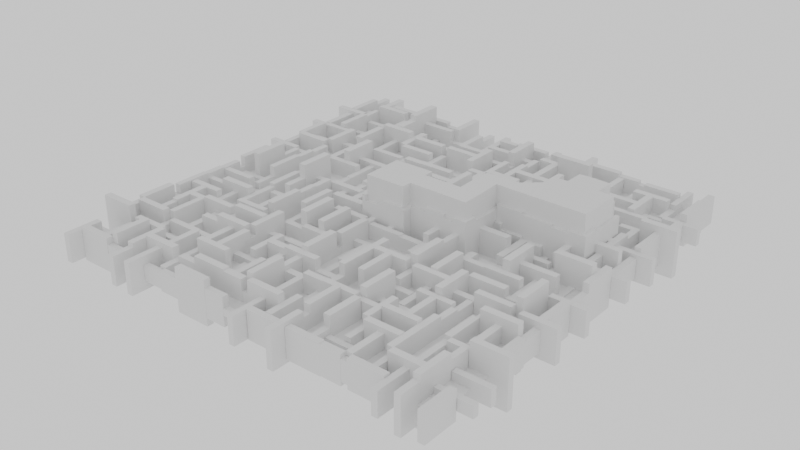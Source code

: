 # Source: c1_m2.blend  (saved by Blender 4.1.24; exported with 4.5.12 LTS)
import bpy
from mathutils import Matrix  # noqa: F401  (used for matrix-valued properties, if any)

bpy.ops.wm.read_factory_settings(use_empty=True)
scene = bpy.context.scene
scene.name = 'Scene'

# ---- collections
col_collection = bpy.data.collections.new('Collection'); scene.collection.children.link(col_collection)

# ---- materials (node trees are filled in below, after node groups)
mat_walls = bpy.data.materials.new('Walls')
mat_walls.use_transparent_shadow = False
mat_floor = bpy.data.materials.new('Floor')
mat_hole = bpy.data.materials.new('Hole')

# ---- node groups
ng_collision = bpy.data.node_groups.new('Collision', 'GeometryNodeTree')
_s = ng_collision.interface.new_socket(name='Geometry', in_out='OUTPUT', socket_type='NodeSocketGeometry')
_s = ng_collision.interface.new_socket(name='Geometry', in_out='INPUT', socket_type='NodeSocketGeometry')
_s = ng_collision.interface.new_socket(name='Object', in_out='INPUT', socket_type='NodeSocketObject')
_s = ng_collision.interface.new_socket(name='Value', in_out='INPUT', socket_type='NodeSocketFloat')
_s.default_value = 0.5
_s.min_value = -1e+04
_s.max_value = 1e+04
ng_collision.is_modifier = True
_N = ng_collision.nodes; _L = ng_collision.links
n0 = _N.new('NodeGroupInput'); n0.name = 'Group Input'; n0.location = (-340, 0)
n1 = _N.new('NodeGroupOutput'); n1.name = 'Group Output'; n1.location = (480, 0)
n2 = _N.new('GeometryNodeObjectInfo'); n2.name = 'Object Info'; n2.location = (-160, 0)
n3 = _N.new('GeometryNodeExtrudeMesh'); n3.name = 'Extrude Mesh'; n3.location = (80, -120)
n3.inputs[3].default_value = 1.1
n3.inputs[4].default_value = False
n4 = _N.new('GeometryNodeJoinGeometry'); n4.name = 'Join Geometry'; n4.location = (300, 0)
_L.new(n0.outputs[1], n2.inputs[0])
_L.new(n4.outputs[0], n1.inputs[0])
_L.new(n2.outputs[4], n4.inputs[0])
_L.new(n3.outputs[0], n4.inputs[0])
_L.new(n2.outputs[4], n3.inputs[0])
n1.is_active_output = True
ng_terrain_v2 = bpy.data.node_groups.new('Terrain_V2', 'GeometryNodeTree')
_s = ng_terrain_v2.interface.new_socket(name='Geometry', in_out='OUTPUT', socket_type='NodeSocketGeometry')
_s = ng_terrain_v2.interface.new_socket(name='Geometry', in_out='INPUT', socket_type='NodeSocketGeometry')
_s = ng_terrain_v2.interface.new_socket(name='Size', in_out='INPUT', socket_type='NodeSocketFloat')
_s.subtype = 'DISTANCE'
_s = ng_terrain_v2.interface.new_socket(name='Material', in_out='INPUT', socket_type='NodeSocketMaterial')
_s = ng_terrain_v2.interface.new_socket(name='Boolean Object', in_out='INPUT', socket_type='NodeSocketObject')
ng_terrain_v2.is_modifier = True
_N = ng_terrain_v2.nodes; _L = ng_terrain_v2.links
n0 = _N.new('NodeGroupInput'); n0.name = 'Group Input'; n0.location = (-1220, 200)
n1 = _N.new('NodeGroupOutput'); n1.name = 'Group Output'; n1.location = (2040, 140)
n2 = _N.new('GeometryNodeMeshGrid'); n2.name = 'Grid'; n2.location = (298, -40)
n3 = _N.new('NodeReroute'); n3.name = 'Reroute'; n3.location = (38, -140)
n3.width = 16
n3.socket_idname = 'NodeSocketFloatDistance'
n4 = _N.new('ShaderNodeMath'); n4.name = 'Math'; n4.location = (98, -180)
n4.operation = 'MULTIPLY'
n4.inputs[1].default_value = 0.1
n5 = _N.new('GeometryNodeInstanceOnPoints'); n5.name = 'Instance on Points'; n5.location = (950, -40)
n6 = _N.new('ShaderNodeCombineXYZ'); n6.name = 'Combine XYZ'; n6.location = (550, -240)
n6.hide = True
n7 = _N.new('ShaderNodeCombineXYZ'); n7.name = 'Combine XYZ.001'; n7.location = (550, -280)
n7.hide = True
n7.inputs[2].default_value = 1.571
n8 = _N.new('ShaderNodeMix'); n8.name = 'Mix'; n8.location = (730, -220)
n8.hide = True
n8.data_type = 'VECTOR'
n9 = _N.new('ShaderNodeTexVoronoi'); n9.name = 'Voronoi Texture'; n9.location = (130, -180)
n9.hide = True
n9.inputs[2].default_value = 13.4
n9.inputs[8].default_value = 0.0
n10 = _N.new('ShaderNodeValToRGB'); n10.name = 'Color Ramp'; n10.location = (310, -180)
n10.hide = True
n10.color_ramp.interpolation = 'CONSTANT'
while len(n10.color_ramp.elements) > 1: n10.color_ramp.elements.remove(n10.color_ramp.elements[-1])
n10.color_ramp.elements[0].position = 0.0; n10.color_ramp.elements[0].color = (0.0, 0.0, 0.0, 1.0)
_e = n10.color_ramp.elements.new(0.5); _e.color = (1.0, 1.0, 1.0, 1.0)
n11 = _N.new('GeometryNodeSetMaterial'); n11.name = 'Set Material'; n11.location = (1544, 158)
n12 = _N.new('GeometryNodeJoinGeometry'); n12.name = 'Join Geometry'; n12.location = (1344, 158)
n13 = _N.new('ShaderNodeCombineXYZ'); n13.name = 'Combine XYZ.002'; n13.location = (730, -380)
n13.inputs[0].default_value = 1.1
n14 = _N.new('ShaderNodeTexNoise'); n14.name = 'Noise Texture'; n14.location = (30, -540)
n14.hide = True
n14.normalize = False
n14.inputs[4].default_value = 1.0
n15 = _N.new('ShaderNodeMath'); n15.name = 'Math.003'; n15.location = (210, -540)
n15.hide = True
n15.inputs[1].default_value = 1.0
n16 = _N.new('GeometryNodeMeshCube'); n16.name = 'Cube.001'; n16.location = (730, -140)
n16.hide = True
n16.inputs[0].default_value = (16.1, 1.6, 3.7)
n17 = _N.new('ShaderNodeMath'); n17.name = 'Math.004'; n17.location = (410, -540)
n17.hide = True
n17.operation = 'MULTIPLY'
n17.inputs[1].default_value = 3.8
n18 = _N.new('GeometryNodeMeshBoolean'); n18.name = 'Mesh Boolean'; n18.location = (1784, 158)
n18.solver = 'EXACT'
n18.inputs[2].default_value = True
n19 = _N.new('ShaderNodeTexNoise'); n19.name = 'Noise Texture.001'; n19.location = (230, -440)
n19.hide = True
n19.inputs[4].default_value = 0.0
n20 = _N.new('ShaderNodeMath'); n20.name = 'Math.001'; n20.location = (410, -440)
n20.hide = True
n20.inputs[1].default_value = 1.5
n21 = _N.new('GeometryNodeRealizeInstances'); n21.name = 'Realize Instances'; n21.location = (1110, -40)
n22 = _N.new('NodeFrame'); n22.name = 'Wall Generation'; n22.location = (-386, 18)
n22.label = 'Wall Generation'
n22.width = 1280
n23 = _N.new('NodeReroute'); n23.name = 'Reroute.001'; n23.location = (170, -100)
n23.width = 16
n23.socket_idname = 'NodeSocketGeometry'
n24 = _N.new('NodeFrame'); n24.name = 'Floor'; n24.location = (-956, 298)
n24.label = 'Floor'
n24.width = 468
n25 = _N.new('GeometryNodeObjectInfo'); n25.name = 'Object Info'; n25.location = (-596, -782)
n25.hide = True
n26 = _N.new('NodeReroute'); n26.name = 'Reroute.003'; n26.location = (1464, -802)
n26.width = 16
n26.socket_idname = 'NodeSocketGeometry'
n27 = _N.new('NodeReroute'); n27.name = 'Reroute.002'; n27.location = (-796, -782)
n27.width = 16
n27.socket_idname = 'NodeSocketObject'
n28 = _N.new('NodeReroute'); n28.name = 'Reroute.004'; n28.location = (-740, -720)
n28.width = 16
n28.socket_idname = 'NodeSocketMaterial'
n29 = _N.new('NodeReroute'); n29.name = 'Reroute.005'; n29.location = (1404, -722)
n29.width = 16
n29.socket_idname = 'NodeSocketMaterial'
n30 = _N.new('GeometryNodeExtrudeMesh'); n30.name = 'Extrude Mesh'; n30.location = (1544, -682)
n30.inputs[3].default_value = 2.0
n30.inputs[4].default_value = False
n2.parent = n24
n3.parent = n24
n4.parent = n24
n5.parent = n22
n6.parent = n22
n7.parent = n22
n8.parent = n22
n9.parent = n22
n10.parent = n22
n13.parent = n22
n14.parent = n22
n15.parent = n22
n16.parent = n22
n17.parent = n22
n19.parent = n22
n20.parent = n22
n21.parent = n22
n23.parent = n22
_L.new(n3.outputs[0], n2.inputs[0])
_L.new(n3.outputs[0], n2.inputs[1])
_L.new(n3.outputs[0], n4.inputs[0])
_L.new(n4.outputs[0], n2.inputs[2])
_L.new(n4.outputs[0], n2.inputs[3])
_L.new(n16.outputs[0], n5.inputs[2])
_L.new(n6.outputs[0], n8.inputs[4])
_L.new(n7.outputs[0], n8.inputs[5])
_L.new(n10.outputs[0], n8.inputs[0])
_L.new(n8.outputs[1], n5.inputs[5])
_L.new(n9.outputs[1], n10.inputs[0])
_L.new(n12.outputs[0], n11.inputs[0])
_L.new(n2.outputs[0], n12.inputs[0])
_L.new(n13.outputs[0], n5.inputs[6])
_L.new(n17.outputs[0], n13.inputs[2])
_L.new(n23.outputs[0], n5.inputs[0])
_L.new(n15.outputs[0], n17.inputs[0])
_L.new(n14.outputs[0], n15.inputs[0])
_L.new(n20.outputs[0], n13.inputs[1])
_L.new(n19.outputs[0], n20.inputs[0])
_L.new(n5.outputs[0], n21.inputs[0])
_L.new(n21.outputs[0], n12.inputs[0])
_L.new(n2.outputs[0], n23.inputs[0])
_L.new(n11.outputs[0], n18.inputs[0])
_L.new(n29.outputs[0], n11.inputs[2])
_L.new(n27.outputs[0], n25.inputs[0])
_L.new(n30.outputs[0], n18.inputs[1])
_L.new(n25.outputs[4], n26.inputs[0])
_L.new(n28.outputs[0], n29.inputs[0])
_L.new(n26.outputs[0], n30.inputs[0])
_L.new(n18.outputs[0], n1.inputs[0])
_L.new(n0.outputs[1], n3.inputs[0])
_L.new(n0.outputs[2], n28.inputs[0])
_L.new(n0.outputs[3], n27.inputs[0])
n1.is_active_output = True

# ---- material node trees
mat_walls.use_nodes = True; mat_walls.node_tree.nodes.clear()
_N = mat_walls.node_tree.nodes; _L = mat_walls.node_tree.links
n0 = _N.new('ShaderNodeBsdfPrincipled'); n0.name = 'Principled BSDF'; n0.location = (10, 300)
n1 = _N.new('ShaderNodeOutputMaterial'); n1.name = 'Material Output'; n1.location = (300, 300)
_L.new(n0.outputs[0], n1.inputs[0])
n1.is_active_output = True
mat_floor.use_nodes = True; mat_floor.node_tree.nodes.clear()
_N = mat_floor.node_tree.nodes; _L = mat_floor.node_tree.links
n0 = _N.new('ShaderNodeBsdfPrincipled'); n0.name = 'Principled BSDF'; n0.location = (10, 300)
n0.inputs[0].default_value = (0.8002, 0.2914, 0.3137, 1.0)
n1 = _N.new('ShaderNodeOutputMaterial'); n1.name = 'Material Output'; n1.location = (300, 300)
_L.new(n0.outputs[0], n1.inputs[0])
n1.is_active_output = True
mat_hole.use_nodes = True; mat_hole.node_tree.nodes.clear()
_N = mat_hole.node_tree.nodes; _L = mat_hole.node_tree.links
n0 = _N.new('ShaderNodeBsdfPrincipled'); n0.name = 'Principled BSDF'; n0.location = (10, 300)
n0.inputs[0].default_value = (0.0, 0.0, 0.0, 1.0)
n0.inputs[2].default_value = 1.0
n0.inputs[13].default_value = 0.0
n1 = _N.new('ShaderNodeOutputMaterial'); n1.name = 'Material Output'; n1.location = (300, 300)
_L.new(n0.outputs[0], n1.inputs[0])
n1.is_active_output = True

# ---- world
world_world = bpy.data.worlds.new('World'); scene.world = world_world
world_world.use_nodes = True; world_world.node_tree.nodes.clear()
_N = world_world.node_tree.nodes; _L = world_world.node_tree.links
n0 = _N.new('ShaderNodeOutputWorld'); n0.name = 'World Output'; n0.location = (300, 300)
n1 = _N.new('ShaderNodeBackground'); n1.name = 'Background'; n1.location = (10, 300)
n1.inputs[0].default_value = (1.0, 1.0, 1.0, 1.0)
_L.new(n1.outputs[0], n0.inputs[0])
n0.is_active_output = True
world_world.color = (0.05088, 0.05088, 0.05088)
world_world.use_sun_shadow = False
world_world.sun_shadow_jitter_overblur = 0.0

# ---- meshes
me_cube = bpy.data.meshes.new('Cube')
me_cube.from_pydata([(-1.0, -1.0, -1.0), (-1.0, -1.0, 1.0), (-1.0, 1.0, -1.0), (-1.0, 1.0, 1.0), (1.0, -1.0, -1.0), (1.0, -1.0, 1.0), (1.0, 1.0, -1.0), (1.0, 1.0, 1.0)], [], [(0, 1, 3, 2), (2, 3, 7, 6), (6, 7, 5, 4), (4, 5, 1, 0), (2, 6, 4, 0), (7, 3, 1, 5)])
_uv = me_cube.uv_layers.new(name='UVMap')
_uv.uv.foreach_set('vector', [0.375, 0.0, 0.625, 0.0, 0.625, 0.25, 0.375, 0.25, 0.375, 0.25, 0.625, 0.25, 0.625, 0.5, 0.375, 0.5, 0.375, 0.5, 0.625, 0.5, 0.625, 0.75, 0.375, 0.75, 0.375, 0.75, 0.625, 0.75, 0.625, 1.0, 0.375, 1.0, 0.125, 0.5, 0.375, 0.5, 0.375, 0.75, 0.125, 0.75, 0.625, 0.5, 0.875, 0.5, 0.875, 0.75, 0.625, 0.75])
me_cube.update()
me_cube_112 = bpy.data.meshes.new('Cube.112')
me_cube_112.from_pydata([(-10.0, -10.0, 0.0), (-10.0, -10.0, 25.0), (-10.0, 10.0, 0.0), (-10.0, 10.0, 25.0), (10.0, -10.0, 0.0), (10.0, -10.0, 25.0), (10.0, 10.0, 0.0), (10.0, 10.0, 25.0), (10.0, 5.0, 25.0), (10.0, 5.0, -0.5215), (10.0, -5.0, -0.5215), (10.0, -5.0, 25.0), (30.0, 5.0, 25.0), (30.0, 5.0, 0.0), (30.0, -5.0, 0.0), (30.0, -5.0, 25.0), (40.0, 5.0, 25.0), (40.0, 5.0, 0.0), (40.0, -5.0, 0.0), (40.0, -5.0, 25.0), (30.0, 18.0, 25.0), (30.0, 18.0, 0.0), (40.0, 18.0, 25.0), (40.0, 18.0, 0.0), (30.0, 25.0, 25.0), (30.0, 25.0, 0.0), (40.0, 25.0, 25.0), (40.0, 25.0, 0.0), (47.0, 18.0, 25.0), (47.0, 18.0, 0.0), (47.0, 25.0, 25.0), (47.0, 25.0, 0.0), (55.0, 18.0, 25.0), (55.0, 18.0, 0.0), (55.0, 31.88, 25.0), (55.0, 31.88, 0.0), (85.0, 18.0, 25.0), (85.0, 18.0, 0.0), (85.0, 31.88, 25.0), (85.0, 31.88, 0.0), (55.0, 40.0, 25.0), (55.0, 40.0, 0.0), (85.0, 40.0, 25.0), (85.0, 40.0, 0.0), (55.0, 40.0, 11.25), (55.0, 40.0, 7.5), (55.0, 40.0, 3.75), (85.0, 40.0, 11.25), (85.0, 40.0, 7.5), (85.0, 40.0, 3.75), (62.5, 40.0, 0.0), (70.0, 40.0, 0.0), (77.5, 40.0, 0.0), (62.5, 40.0, 25.0), (70.0, 40.0, 25.0), (77.5, 40.0, 25.0), (62.5, 40.0, 3.75), (70.0, 40.0, 3.75), (77.5, 40.0, 3.75), (62.5, 40.0, 8.0), (70.0, 40.0, 8.0), (77.5, 40.0, 8.0), (62.5, 40.0, 11.25), (77.5, 40.0, 11.25), (62.5, 50.0, 25.0), (70.0, 50.0, 25.0), (77.5, 50.0, 25.0), (62.5, 50.0, 8.0), (70.0, 50.0, 8.0), (77.5, 50.0, 8.0), (62.5, 50.0, 11.25), (70.0, 50.0, 11.25), (77.5, 50.0, 11.25), (-10.0, 10.0, -27.0), (-10.0, -10.0, -27.0), (10.0, 10.0, -27.0), (10.0, -10.0, -27.0)], [], [(0, 1, 3, 2), (2, 3, 7, 6), (7, 5, 11, 8), (4, 5, 1, 0), (0, 2, 73, 74), (7, 3, 1, 5), (8, 11, 15, 12), (6, 7, 8, 9), (5, 4, 10, 11), (4, 6, 9, 10), (15, 14, 18, 19), (9, 8, 12, 13), (11, 10, 14, 15), (10, 9, 13, 14), (17, 16, 19, 18), (14, 13, 17, 18), (12, 15, 19, 16), (17, 13, 21, 23), (21, 20, 24, 25), (16, 17, 23, 22), (12, 16, 22, 20), (13, 12, 20, 21), (25, 24, 26, 27), (20, 22, 26, 24), (27, 26, 30, 31), (23, 21, 25, 27), (30, 28, 32, 34), (26, 22, 28, 30), (22, 23, 29, 28), (23, 27, 31, 29), (33, 35, 39, 37), (28, 29, 33, 32), (29, 31, 35, 33), (31, 30, 34, 35), (36, 37, 39, 38), (38, 39, 43, 49, 48, 47, 42), (34, 32, 36, 38), (32, 33, 37, 36), (63, 55, 42, 47), (34, 38, 42, 55, 54, 53, 40), (35, 34, 40, 44, 45, 46, 41), (39, 35, 41, 50, 51, 52, 43), (52, 58, 49, 43), (58, 61, 48, 49), (61, 63, 47, 48), (41, 46, 56, 50), (50, 56, 57, 51), (51, 57, 58, 52), (46, 45, 59, 56), (56, 59, 60, 57), (57, 60, 61, 58), (45, 44, 62, 59), (59, 62, 70, 67), (53, 54, 65, 64), (44, 40, 53, 62), (63, 61, 69, 72), (60, 59, 67, 68), (67, 70, 71, 68), (68, 71, 72, 69), (70, 64, 65, 71), (71, 65, 66, 72), (61, 60, 68, 69), (55, 63, 72, 66), (62, 53, 64, 70), (54, 55, 66, 65), (73, 75, 76, 74), (6, 4, 76, 75), (4, 0, 74, 76), (2, 6, 75, 73)])
_uv = me_cube_112.uv_layers.new(name='UVMap')
_uv.uv.foreach_set('vector', [0.375, 0.0, 0.625, 0.0, 0.625, 0.25, 0.375, 0.25, 0.375, 0.25, 0.625, 0.25, 0.625, 0.5, 0.375, 0.5, 0.625, 0.5, 0.625, 0.75, 0.625, 0.75, 0.625, 0.5, 0.375, 0.75, 0.625, 0.75, 0.625, 1.0, 0.375, 1.0, 0.375, 0.0, 0.375, 0.25, 0.375, 0.25, 0.375, 0.0, 0.625, 0.5, 0.875, 0.5, 0.875, 0.75, 0.625, 0.75, 0.625, 0.5, 0.625, 0.75, 0.625, 0.75, 0.625, 0.5, 0.375, 0.5, 0.625, 0.5, 0.625, 0.5, 0.375, 0.5, 0.625, 0.75, 0.375, 0.75, 0.375, 0.75, 0.625, 0.75, 0.375, 0.75, 0.375, 0.5, 0.375, 0.5, 0.375, 0.75, 0.625, 0.75, 0.375, 0.75, 0.375, 0.75, 0.625, 0.75, 0.375, 0.5, 0.625, 0.5, 0.625, 0.5, 0.375, 0.5, 0.625, 0.75, 0.375, 0.75, 0.375, 0.75, 0.625, 0.75, 0.375, 0.75, 0.375, 0.5, 0.375, 0.5, 0.375, 0.75, 0.375, 0.5, 0.625, 0.5, 0.625, 0.75, 0.375, 0.75, 0.375, 0.75, 0.375, 0.5, 0.375, 0.5, 0.375, 0.75, 0.625, 0.5, 0.625, 0.75, 0.625, 0.75, 0.625, 0.5, 0.375, 0.5, 0.375, 0.5, 0.375, 0.5, 0.375, 0.5, 0.375, 0.5, 0.625, 0.5, 0.625, 0.5, 0.375, 0.5, 0.625, 0.5, 0.375, 0.5, 0.375, 0.5, 0.625, 0.5, 0.625, 0.5, 0.625, 0.5, 0.625, 0.5, 0.625, 0.5, 0.375, 0.5, 0.625, 0.5, 0.625, 0.5, 0.375, 0.5, 0.375, 0.5, 0.625, 0.5, 0.625, 0.5, 0.375, 0.5, 0.625, 0.5, 0.625, 0.5, 0.625, 0.5, 0.625, 0.5, 0.375, 0.5, 0.625, 0.5, 0.625, 0.5, 0.375, 0.5, 0.375, 0.5, 0.375, 0.5, 0.375, 0.5, 0.375, 0.5, 0.625, 0.5, 0.625, 0.5, 0.625, 0.5, 0.625, 0.5, 0.625, 0.5, 0.625, 0.5, 0.625, 0.5, 0.625, 0.5, 0.625, 0.5, 0.375, 0.5, 0.375, 0.5, 0.625, 0.5, 0.375, 0.5, 0.375, 0.5, 0.375, 0.5, 0.375, 0.5, 0.375, 0.5, 0.375, 0.5, 0.375, 0.5, 0.375, 0.5, 0.625, 0.5, 0.375, 0.5, 0.375, 0.5, 0.625, 0.5, 0.375, 0.5, 0.375, 0.5, 0.375, 0.5, 0.375, 0.5, 0.375, 0.5, 0.625, 0.5, 0.625, 0.5, 0.375, 0.5, 0.625, 0.5, 0.375, 0.5, 0.375, 0.5, 0.625, 0.5, 0.625, 0.5, 0.375, 0.5, 0.375, 0.5, 0.4375, 0.5, 0.5, 0.5, 0.5625, 0.5, 0.625, 0.5, 0.625, 0.5, 0.625, 0.5, 0.625, 0.5, 0.625, 0.5, 0.625, 0.5, 0.375, 0.5, 0.375, 0.5, 0.625, 0.5, 0.5625, 0.5, 0.625, 0.5, 0.625, 0.5, 0.5625, 0.5, 0.625, 0.5, 0.625, 0.5, 0.625, 0.5, 0.625, 0.5, 0.625, 0.5, 0.625, 0.5, 0.625, 0.5, 0.375, 0.5, 0.625, 0.5, 0.625, 0.5, 0.5625, 0.5, 0.5, 0.5, 0.4375, 0.5, 0.375, 0.5, 0.375, 0.5, 0.375, 0.5, 0.375, 0.5, 0.375, 0.5, 0.375, 0.5, 0.375, 0.5, 0.375, 0.5, 0.375, 0.5, 0.4375, 0.5, 0.4375, 0.5, 0.375, 0.5, 0.4375, 0.5, 0.5, 0.5, 0.5, 0.5, 0.4375, 0.5, 0.5, 0.5, 0.5625, 0.5, 0.5625, 0.5, 0.5, 0.5, 0.375, 0.5, 0.4375, 0.5, 0.4375, 0.5, 0.375, 0.5, 0.375, 0.5, 0.4375, 0.5, 0.4375, 0.5, 0.375, 0.5, 0.375, 0.5, 0.4375, 0.5, 0.4375, 0.5, 0.375, 0.5, 0.4375, 0.5, 0.5, 0.5, 0.5, 0.5, 0.4375, 0.5, 0.4375, 0.5, 0.5, 0.5, 0.5, 0.5, 0.4375, 0.5, 0.4375, 0.5, 0.5, 0.5, 0.5, 0.5, 0.4375, 0.5, 0.5, 0.5, 0.5625, 0.5, 0.5625, 0.5, 0.5, 0.5, 0.5, 0.5, 0.5625, 0.5, 0.5625, 0.5, 0.5, 0.5, 0.625, 0.5, 0.625, 0.5, 0.625, 0.5, 0.625, 0.5, 0.5625, 0.5, 0.625, 0.5, 0.625, 0.5, 0.5625, 0.5, 0.5625, 0.5, 0.5, 0.5, 0.5, 0.5, 0.5625, 0.5, 0.5, 0.5, 0.5, 0.5, 0.5, 0.5, 0.5, 0.5, 0.5, 0.5, 0.5625, 0.5, 0.5625, 0.5, 0.5, 0.5, 0.5, 0.5, 0.5625, 0.5, 0.5625, 0.5, 0.5, 0.5, 0.5625, 0.5, 0.625, 0.5, 0.625, 0.5, 0.5625, 0.5, 0.5625, 0.5, 0.625, 0.5, 0.625, 0.5, 0.5625, 0.5, 0.5, 0.5, 0.5, 0.5, 0.5, 0.5, 0.5, 0.5, 0.625, 0.5, 0.5625, 0.5, 0.5625, 0.5, 0.625, 0.5, 0.5625, 0.5, 0.625, 0.5, 0.625, 0.5, 0.5625, 0.5, 0.625, 0.5, 0.625, 0.5, 0.625, 0.5, 0.625, 0.5, 0.125, 0.5, 0.375, 0.5, 0.375, 0.75, 0.125, 0.75, 0.375, 0.5, 0.375, 0.75, 0.375, 0.75, 0.375, 0.5, 0.375, 0.75, 0.375, 1.0, 0.375, 1.0, 0.375, 0.75, 0.375, 0.25, 0.375, 0.5, 0.375, 0.5, 0.375, 0.25])
me_cube_112.update()
me_cube_001 = bpy.data.meshes.new('Cube.001')
me_cube_001.from_pydata([(-10.0, -10.0, -1.0), (10.0, -10.0, -1.0), (10.0, -10.0, 1.0), (10.0, 5.0, -1.0), (10.0, -5.0, -1.0), (20.0, 5.0, 1.0), (20.0, 5.0, -1.0), (20.0, -5.0, 1.0), (30.0, 5.0, 1.0), (40.0, -5.0, 1.0), (30.0, 18.0, 1.0), (40.0, 18.0, -1.0), (30.0, 25.0, 1.0), (30.0, 25.0, -1.0), (40.0, 25.0, 1.0), (47.0, 18.0, 1.0), (47.0, 18.0, -1.0), (47.0, 25.0, 1.0), (47.0, 25.0, -1.0), (55.0, 18.0, 1.0), (55.0, 32.0, 1.0), (55.0, 32.0, -1.0), (85.0, 18.0, 1.0), (85.0, 32.0, 1.0), (85.0, 32.0, -1.0), (55.0, 40.0, 1.0), (55.0, 40.0, -1.0), (85.0, 40.0, 1.0), (85.0, 40.0, -1.0), (55.0, 42.0, -1.0), (85.0, 40.0, 7.0), (55.0, 40.0, 7.0), (85.0, 42.0, 7.0), (55.0, 42.0, 7.0), (85.0, 40.0, 9.0), (55.0, 40.0, 9.0), (85.0, 42.0, 9.0), (55.0, 42.0, 9.0), (62.5, 18.0, 1.0), (77.5, 18.0, 1.0), (77.5, 32.0, 1.0), (70.0, 32.0, 1.0), (62.5, 32.0, 1.0), (62.5, 18.0, -1.0), (77.5, 18.0, -1.0), (62.5, 32.0, -1.0), (70.0, 32.0, -1.0), (77.5, 32.0, -1.0), (77.5, 40.0, 1.0), (70.0, 40.0, 1.0), (62.5, 40.0, 1.0), (62.5, 40.0, -1.0), (70.0, 40.0, -1.0), (77.5, 40.0, -1.0), (77.5, 42.0, 1.0), (70.0, 42.0, 1.0), (62.5, 42.0, 1.0), (62.5, 42.0, -1.0), (70.0, 42.0, -1.0), (77.5, 42.0, -1.0), (77.5, 40.0, 7.0), (70.0, 40.0, 7.0), (62.5, 40.0, 7.0), (78.0, 42.0, 7.0), (70.0, 42.0, 7.0), (62.0, 42.0, 7.0), (77.5, 40.0, 9.0), (70.0, 40.0, 9.0), (62.5, 40.0, 9.0), (78.0, 42.0, 9.0), (70.0, 42.0, 9.0), (62.0, 42.0, 9.0), (78.0, 50.0, 7.0), (70.0, 50.0, 7.0), (62.0, 50.0, 7.0), (78.0, 50.0, 9.0), (70.0, 50.0, 9.0), (62.0, 50.0, 9.0), (-12.0, 5.0, -1.0), (-12.0, 5.0, 1.0), (-12.0, 10.0, 1.0), (-10.0, 5.0, -1.0), (-10.0, 5.0, 1.0), (-12.0, 0.0, -1.0), (-12.0, 0.0, 1.0), (-10.0, 0.0, 1.0), (-10.0, 0.0, -1.0), (-12.0, -5.0, -1.0), (-12.0, -5.0, 1.0), (-10.0, -5.0, 1.0), (-10.0, -5.0, -1.0), (-12.0, -10.0, -1.0), (-12.0, -10.0, 1.0), (-10.0, -10.0, 1.0), (-12.0, -12.0, -1.0), (-12.0, -12.0, 1.0), (-10.0, -12.0, 1.0), (-10.0, -12.0, -1.0), (-4.0, -10.0, 1.0), (-4.0, -10.0, -1.0), (-4.0, -12.0, 1.0), (-4.0, -12.0, -1.0), (0.0, -10.0, 1.0), (0.0, -10.0, -1.0), (0.0, -12.0, 1.0), (0.0, -12.0, -1.0), (10.0, -12.0, 1.0), (10.0, -12.0, -1.0), (12.0, -10.0, 1.0), (12.0, -10.0, -1.0), (12.0, -12.0, 1.0), (12.0, -12.0, -1.0), (10.0, -7.0, 1.0), (10.0, -7.0, -1.0), (12.0, -7.0, 1.0), (12.0, -7.0, -1.0), (10.0, -5.0, 1.0), (12.0, -5.0, 1.0), (12.0, -5.0, -1.0), (20.0, -7.0, 1.0), (20.0, -7.0, -1.0), (20.0, -5.0, -1.0), (30.0, -7.0, 1.0), (30.0, -7.0, -1.0), (30.0, -5.0, 1.0), (30.0, -5.0, -1.0), (35.0, -7.0, 1.0), (35.0, -7.0, -1.0), (35.0, -5.0, 1.0), (35.0, -5.0, -1.0), (40.0, -7.0, 1.0), (40.0, -7.0, -1.0), (40.0, -5.0, -1.0), (42.0, -7.0, 1.0), (42.0, -7.0, -1.0), (42.0, -5.0, 1.0), (42.0, -5.0, -1.0), (40.0, 0.0, 1.0), (40.0, 0.0, -1.0), (42.0, 0.0, 1.0), (42.0, 0.0, -1.0), (40.0, 5.0, 1.0), (40.0, 5.0, -1.0), (42.0, 5.0, 1.0), (42.0, 5.0, -1.0), (40.0, 10.0, 1.0), (40.0, 10.0, -1.0), (42.0, 10.0, 1.0), (42.0, 10.0, -1.0), (40.0, 16.0, 1.0), (40.0, 16.0, -1.0), (42.0, 16.0, 1.0), (42.0, 16.0, -1.0), (40.0, 18.0, 1.0), (42.0, 18.0, 1.0), (42.0, 18.0, -1.0), (55.0, 16.0, 1.0), (55.0, 16.0, -1.0), (55.0, 18.0, -1.0), (70.0, 16.0, 1.0), (70.0, 16.0, -1.0), (70.0, 18.0, 1.0), (70.0, 18.0, -1.0), (78.0, 16.0, 1.0), (78.0, 16.0, -1.0), (78.0, 18.0, 1.0), (78.0, 18.0, -1.0), (85.0, 16.0, 1.0), (85.0, 16.0, -1.0), (85.0, 18.0, -1.0), (87.0, 16.0, 1.0), (87.0, 16.0, -1.0), (87.0, 18.0, 1.0), (87.0, 18.0, -1.0), (85.0, 24.0, 1.0), (85.0, 24.0, -1.0), (87.0, 24.0, 1.0), (87.0, 24.0, -1.0), (85.0, 30.0, 1.0), (85.0, 30.0, -1.0), (87.0, 30.0, 1.0), (87.0, 30.0, -1.0), (85.0, 38.0, 1.0), (85.0, 38.0, -1.0), (87.0, 38.0, 1.0), (87.0, 38.0, -1.0), (85.0, 42.0, 1.0), (85.0, 42.0, -1.0), (87.0, 42.0, 1.0), (87.0, 42.0, -1.0), (85.0, 44.0, 1.0), (85.0, 44.0, -1.0), (87.0, 44.0, 1.0), (87.0, 44.0, -1.0), (80.0, 42.0, 1.0), (80.0, 42.0, -1.0), (80.0, 44.0, 1.0), (80.0, 44.0, -1.0), (78.0, 42.0, 1.0), (78.0, 42.0, -1.0), (78.0, 44.0, 1.0), (78.0, 44.0, -1.0), (80.0, 50.0, 1.0), (80.0, 50.0, -1.0), (78.0, 50.0, 1.0), (78.0, 50.0, -1.0), (80.0, 52.0, 1.0), (80.0, 52.0, -1.0), (78.0, 52.0, 1.0), (78.0, 52.0, -1.0), (62.0, 50.0, 1.0), (62.0, 50.0, -1.0), (62.0, 52.0, 1.0), (62.0, 52.0, -1.0), (60.0, 50.0, 1.0), (60.0, 50.0, -1.0), (60.0, 52.0, 1.0), (60.0, 52.0, -1.0), (62.0, 44.0, 1.0), (62.0, 44.0, -1.0), (60.0, 44.0, 1.0), (60.0, 44.0, -1.0), (62.0, 42.0, 1.0), (62.0, 42.0, -1.0), (60.0, 42.0, 1.0), (60.0, 42.0, -1.0), (55.0, 44.0, 1.0), (55.0, 44.0, -1.0), (55.0, 42.0, 1.0), (53.0, 44.0, 1.0), (53.0, 44.0, -1.0), (53.0, 42.0, 1.0), (53.0, 42.0, -1.0), (53.0, 33.0, 1.0), (53.0, 33.0, -1.0), (47.01, 24.99, 1.0), (47.01, 24.99, -1.0), (44.99, 27.01, 1.0), (44.99, 27.01, -1.0), (44.0, 25.0, 1.0), (44.0, 25.0, -1.0), (44.0, 27.0, 1.0), (44.0, 27.0, -1.0), (40.0, 25.0, -1.0), (40.0, 27.0, 1.0), (40.0, 27.0, -1.0), (30.0, 27.0, 1.0), (30.0, 27.0, -1.0), (28.0, 25.0, 1.0), (28.0, 25.0, -1.0), (28.0, 27.0, 1.0), (28.0, 27.0, -1.0), (30.0, 22.0, 1.0), (30.0, 22.0, -1.0), (28.0, 22.0, 1.0), (28.0, 22.0, -1.0), (30.0, 18.0, -1.0), (28.0, 18.0, 1.0), (28.0, 18.0, -1.0), (30.0, 13.0, 1.0), (30.0, 13.0, -1.0), (28.0, 13.0, 1.0), (28.0, 13.0, -1.0), (30.0, 7.0, 1.0), (30.0, 7.0, -1.0), (28.0, 7.0, 1.0), (28.0, 7.0, -1.0), (30.0, 5.0, -1.0), (28.0, 5.0, 1.0), (28.0, 5.0, -1.0), (20.0, 7.0, 1.0), (20.0, 7.0, -1.0), (12.0, 7.0, 1.0), (12.0, 7.0, -1.0), (12.0, 5.0, 1.0), (12.0, 5.0, -1.0), (10.0, 7.0, 1.0), (10.0, 7.0, -1.0), (10.0, 5.0, 1.0), (12.0, 10.0, 1.0), (12.0, 10.0, -1.0), (10.0, 10.0, 1.0), (10.0, 10.0, -1.0), (12.0, 12.0, 1.0), (12.0, 12.0, -1.0), (10.0, 12.0, 1.0), (10.0, 12.0, -1.0), (0.0, 10.0, 1.0), (0.0, 10.0, -1.0), (0.0, 12.0, 1.0), (0.0, 12.0, -1.0), (-5.0, 10.0, 1.0), (-5.0, 10.0, -1.0), (-5.0, 12.0, 1.0), (-5.0, 12.0, -1.0), (-10.0, 10.0, 1.0), (-10.0, 10.0, -1.0), (-10.0, 12.0, 1.0), (-10.0, 12.0, -1.0), (-12.0, 10.0, -1.0), (-12.0, 12.0, 1.0), (-12.0, 12.0, -1.0), (85.0, 44.0, 9.0), (85.0, 42.0, 9.0), (80.0, 44.0, 9.0), (80.0, 42.0, 9.0), (78.0, 44.0, 9.0), (78.0, 42.0, 9.0), (80.0, 50.0, 9.0), (78.0, 50.0, 9.0), (80.0, 52.0, 9.0), (78.0, 52.0, 9.0), (62.0, 52.0, 9.0), (62.0, 50.0, 9.0), (60.0, 52.0, 9.0), (60.0, 50.0, 9.0), (60.0, 44.0, 9.0), (62.0, 44.0, 9.0), (60.0, 42.0, 9.0), (62.0, 42.0, 9.0), (55.0, 42.0, 9.0), (55.0, 44.0, 9.0), (85.0, 44.0, 13.0), (85.0, 42.0, 13.0), (80.0, 44.0, 13.0), (80.0, 42.0, 13.0), (78.0, 44.0, 13.0), (78.0, 42.0, 13.0), (80.0, 50.0, 13.0), (78.0, 50.0, 13.0), (80.0, 52.0, 13.0), (78.0, 52.0, 13.0), (62.0, 52.0, 13.0), (62.0, 50.0, 13.0), (60.0, 52.0, 13.0), (60.0, 50.0, 13.0), (60.0, 44.0, 13.0), (62.0, 44.0, 13.0), (60.0, 42.0, 13.0), (62.0, 42.0, 13.0), (55.0, 42.0, 13.0), (55.0, 44.0, 13.0), (40.0, 25.0, 16.0), (30.0, 25.0, 16.0), (-12.0, 5.0, 14.0), (-12.0, 10.0, 14.0), (-10.0, 5.0, 14.0), (-10.0, 0.0, 14.0), (-12.0, 0.0, 14.0), (-10.0, -5.0, 14.0), (-12.0, -5.0, 14.0), (-10.0, -10.0, 14.0), (-12.0, -10.0, 14.0), (-10.0, -12.0, 14.0), (-12.0, -12.0, 14.0), (-4.0, -10.0, 14.0), (-4.0, -12.0, 14.0), (0.0, -10.0, 16.0), (0.0, -12.0, 16.0), (10.0, -12.0, 16.0), (12.0, -10.0, 16.0), (12.0, -12.0, 16.0), (12.0, -7.0, 16.0), (10.0, -7.0, 16.0), (12.0, -5.0, 16.0), (10.0, -5.0, 16.0), (20.0, -7.0, 16.0), (30.0, -7.0, 16.0), (30.0, -5.0, 16.0), (35.0, -7.0, 16.0), (35.0, -5.0, 16.0), (40.0, -7.0, 16.0), (42.0, -7.0, 16.0), (42.0, -5.0, 16.0), (40.0, 0.0, 16.0), (42.0, 0.0, 16.0), (40.0, 5.0, 16.0), (42.0, 5.0, 16.0), (40.0, 10.0, 16.0), (42.0, 10.0, 16.0), (40.0, 16.0, 16.0), (42.0, 16.0, 16.0), (40.0, 18.0, 16.0), (42.0, 18.0, 16.0), (55.0, 16.0, 16.0), (70.0, 18.0, 16.0), (70.0, 16.0, 16.0), (78.0, 18.0, 16.0), (78.0, 16.0, 16.0), (85.0, 16.0, 16.0), (87.0, 18.0, 16.0), (87.0, 16.0, 16.0), (87.0, 24.0, 16.0), (85.0, 24.0, 16.0), (87.0, 30.0, 16.0), (85.0, 30.0, 16.0), (87.0, 38.0, 16.0), (85.0, 38.0, 16.0), (87.0, 42.0, 16.0), (85.0, 42.0, 16.0), (87.0, 44.0, 16.0), (85.0, 44.0, 16.0), (55.0, 42.0, 16.0), (55.0, 44.0, 16.0), (53.0, 42.0, 16.0), (53.0, 44.0, 16.0), (53.0, 33.0, 16.0), (44.99, 27.01, 16.0), (47.01, 24.99, 16.0), (44.0, 27.0, 16.0), (44.0, 25.0, 16.0), (40.0, 27.0, 16.0), (30.0, 27.0, 16.0), (28.0, 27.0, 16.0), (28.0, 25.0, 16.0), (28.0, 22.0, 16.0), (30.0, 22.0, 16.0), (28.0, 18.0, 16.0), (28.0, 13.0, 16.0), (30.0, 13.0, 16.0), (28.0, 7.0, 16.0), (30.0, 7.0, 16.0), (28.0, 5.0, 16.0), (20.0, 7.0, 16.0), (12.0, 7.0, 16.0), (12.0, 5.0, 16.0), (10.0, 7.0, 16.0), (10.0, 5.0, 16.0), (12.0, 10.0, 16.0), (10.0, 10.0, 16.0), (12.0, 12.0, 16.0), (10.0, 12.0, 16.0), (0.0, 12.0, 14.0), (0.0, 10.0, 14.0), (-5.0, 12.0, 14.0), (-5.0, 10.0, 14.0), (-10.0, 12.0, 14.0), (-10.0, 10.0, 14.0), (-12.0, 12.0, 14.0), (20.0, -5.0, 16.0), (10.0, -10.0, 16.0), (40.0, -5.0, 16.0), (55.0, 18.0, 16.0), (85.0, 18.0, 16.0), (55.0, 32.0, 16.0), (30.0, 18.0, 16.0), (30.0, 5.0, 16.0), (20.0, 5.0, 16.0), (12.0, 7.0, 18.0), (12.0, 5.0, 18.0), (20.0, 7.0, 18.0), (20.0, 5.0, 18.0), (12.0, -7.0, 17.0), (10.0, -7.0, 17.0), (12.0, -5.0, 17.0), (10.0, -5.0, 17.0), (0.0, -10.0, 17.0), (0.0, -12.0, 17.0), (10.0, -12.0, 17.0), (10.0, -10.0, 17.0), (-10.0, -5.0, 17.0), (-12.0, -5.0, 17.0), (-10.0, -10.0, 17.0), (-12.0, -10.0, 17.0), (-10.0, -12.0, 17.0), (-12.0, -12.0, 17.0), (-12.0, 5.0, 15.0), (-12.0, 10.0, 15.0), (-10.0, 5.0, 15.0), (-10.0, 10.0, 15.0), (0.0, 12.0, 17.0), (0.0, 10.0, 17.0), (-5.0, 12.0, 17.0), (-5.0, 10.0, 17.0), (30.0, -7.0, 18.0), (30.0, -5.0, 18.0), (20.0, -7.0, 18.0), (20.0, -5.0, 18.0), (35.0, -7.0, 18.0), (35.0, -5.0, 18.0), (40.0, -7.0, 18.0), (42.0, -7.0, 18.0), (42.0, -5.0, 18.0), (40.0, 0.0, 18.0), (42.0, 0.0, 18.0), (40.0, -5.0, 18.0), (28.0, 13.0, 17.0), (30.0, 13.0, 17.0), (28.0, 7.0, 17.0), (30.0, 7.0, 17.0), (40.0, 25.0, 17.0), (30.0, 25.0, 17.0), (30.0, 27.0, 17.0), (40.0, 27.0, 17.0), (28.0, 27.0, 17.0), (28.0, 25.0, 17.0), (28.0, 22.0, 17.0), (30.0, 22.0, 17.0), (28.0, 18.0, 17.0), (30.0, 18.0, 17.0), (42.0, 18.0, 17.0), (42.0, 16.0, 17.0), (55.0, 16.0, 17.0), (70.0, 18.0, 17.0), (70.0, 16.0, 17.0), (55.0, 18.0, 17.0), (42.0, 18.0, 18.0), (42.0, 16.0, 18.0), (55.0, 16.0, 18.0), (55.0, 18.0, 18.0), (78.0, 18.0, 17.0), (78.0, 16.0, 17.0), (85.0, 16.0, 17.0), (87.0, 18.0, 17.0), (87.0, 16.0, 17.0), (87.0, 24.0, 18.0), (85.0, 24.0, 18.0), (85.0, 18.0, 17.0), (80.0, 44.0, 18.0), (80.0, 42.0, 18.0), (78.0, 44.0, 18.0), (78.0, 42.0, 18.0), (80.0, 50.0, 18.0), (78.0, 50.0, 18.0), (80.0, 52.0, 18.0), (78.0, 52.0, 18.0), (62.0, 52.0, 18.0), (62.0, 50.0, 18.0), (60.0, 52.0, 18.0), (60.0, 50.0, 18.0), (60.0, 44.0, 18.0), (62.0, 44.0, 18.0), (60.0, 42.0, 18.0), (62.0, 42.0, 18.0), (78.0, 52.0, 19.0), (78.0, 50.0, 19.0), (62.0, 52.0, 21.0), (62.0, 50.0, 21.0), (-10.0, -3.333, 1.0), (-10.0, 3.333, 1.0), (-3.333, 10.0, 1.0), (3.333, 10.0, 1.0), (10.0, 3.333, 1.0), (10.0, -3.333, 1.0), (3.333, -10.0, 1.0), (-3.333, -10.0, 1.0), (2.946, 2.946, 1.0), (2.946, -2.946, 1.0), (-2.946, 2.946, 1.0), (-2.946, -2.946, 1.0), (3.333, 3.333, 1.0), (3.333, -3.333, 1.0), (-3.333, 3.333, 1.0), (-3.333, -3.333, 1.0), (2.946, 2.946, 0.7555), (2.946, -2.946, 0.7555), (-2.946, 2.946, 0.7555), (-2.946, -2.946, 0.7555), (-10.0, -10.0, -26.0), (10.0, -10.0, -26.0), (-10.0, 10.0, -26.0), (10.0, 10.0, -26.0), (2.946, 2.946, -24.24), (2.946, -2.946, -24.24), (-2.946, 2.946, -24.24), (-2.946, -2.946, -24.24), (62.5, 40.0, 15.0), (55.0, 40.0, 15.0), (62.0, 42.0, 15.0), (55.0, 42.0, 15.0), (85.0, 42.0, 17.0), (85.0, 40.0, 17.0), (77.5, 40.0, 17.0), (78.0, 42.0, 17.0)], [], [(0, 93, 538, 539, 295, 296), (296, 295, 540, 541, 281, 282), (2, 1, 4, 116), (1, 2, 544, 545, 93, 0), (0, 296, 560, 558), (553, 538, 93, 545), (278, 116, 7, 5), (1, 282, 3, 4), (281, 542, 543, 2, 116, 278), (282, 281, 278, 3), (7, 121, 125, 124), (3, 278, 5, 6), (116, 4, 121, 7), (4, 3, 6, 121), (125, 267, 142, 132), (121, 6, 267, 125), (5, 7, 124, 8), (6, 5, 8, 267), (142, 141, 9, 132), (8, 124, 9, 141), (142, 267, 256, 11), (124, 125, 132, 9), (10, 153, 14, 12), (141, 142, 11, 153), (8, 141, 153, 10), (267, 8, 10, 256), (13, 12, 14, 243), (153, 11, 16, 15), (11, 256, 13, 243), (256, 10, 12, 13), (16, 18, 21, 158), (14, 153, 15, 17), (243, 14, 17, 18), (11, 243, 18, 16), (40, 39, 22, 23), (18, 17, 20, 21), (17, 15, 19, 20), (15, 16, 158, 19), (22, 169, 24, 23), (39, 44, 169, 22), (44, 47, 24, 169), (45, 21, 26, 51), (51, 26, 29, 57), (40, 23, 27, 48), (23, 24, 28, 27), (21, 20, 25, 26), (59, 54, 186, 187), (27, 28, 187, 186), (27, 186, 32, 30), (26, 25, 228, 29), (30, 32, 36, 34), (56, 228, 33, 65), (228, 25, 31, 33), (48, 27, 30, 60), (71, 37, 569, 568), (60, 30, 34, 66), (33, 31, 35, 37), (65, 33, 37, 71), (32, 63, 69, 36), (71, 70, 76, 77), (63, 64, 73, 72), (31, 62, 68, 35), (62, 61, 67, 68), (61, 60, 66, 67), (37, 35, 567, 569), (68, 67, 70, 71), (67, 66, 69, 70), (25, 50, 62, 31), (50, 49, 61, 62), (49, 48, 60, 61), (186, 54, 63, 32), (54, 55, 64, 63), (55, 56, 65, 64), (29, 228, 56, 57), (57, 56, 55, 58), (58, 55, 54, 59), (20, 42, 50, 25), (42, 41, 49, 50), (41, 40, 48, 49), (28, 53, 59, 187), (53, 52, 58, 59), (52, 51, 57, 58), (24, 47, 53, 28), (47, 46, 52, 53), (46, 45, 51, 52), (158, 21, 45, 43), (43, 45, 46, 162), (162, 46, 47, 44), (19, 158, 43, 38), (38, 43, 162, 161), (161, 162, 44, 39), (20, 19, 38, 42), (42, 38, 161, 41), (41, 161, 39, 40), (72, 73, 76, 75), (73, 74, 77, 76), (64, 65, 74, 73), (65, 71, 77, 74), (69, 63, 72, 75), (70, 69, 75, 76), (78, 79, 80, 299), (299, 80, 295, 296), (296, 295, 82, 81), (79, 78, 83, 84), (299, 296, 81, 78), (84, 88, 350, 348), (83, 86, 90, 87), (78, 81, 86, 83), (172, 176, 392, 390), (81, 82, 85, 86), (145, 141, 376, 378), (84, 83, 87, 88), (274, 5, 447, 425), (86, 85, 89, 90), (0, 93, 98, 99), (90, 89, 93, 0), (87, 90, 0, 91), (88, 87, 91, 92), (97, 96, 95, 94), (91, 0, 97, 94), (92, 91, 94, 95), (143, 147, 379, 377), (101, 99, 103, 105), (5, 268, 422, 447), (97, 0, 99, 101), (96, 97, 101, 100), (228, 226, 403, 402), (100, 101, 105, 104), (124, 7, 439, 368), (99, 98, 102, 103), (116, 112, 363, 365), (103, 102, 2, 1), (105, 103, 1, 107), (104, 105, 107, 106), (109, 108, 110, 111), (254, 257, 417, 415), (107, 1, 109, 111), (106, 107, 111, 110), (279, 283, 430, 428), (1, 2, 112, 113), (109, 1, 113, 115), (108, 109, 115, 114), (4, 116, 117, 118), (113, 112, 116, 4), (115, 113, 4, 118), (115, 118, 121, 120), (120, 121, 125, 123), (118, 117, 7, 121), (114, 115, 120, 119), (117, 116, 365, 364), (82, 295, 437, 346), (85, 82, 346, 347), (119, 120, 123, 122), (127, 129, 132, 131), (122, 123, 127, 126), (123, 125, 129, 127), (125, 124, 128, 129), (132, 9, 137, 138), (129, 128, 9, 132), (8, 263, 421, 446), (126, 127, 131, 130), (133, 134, 136, 135), (141, 137, 374, 376), (130, 131, 134, 133), (131, 132, 136, 134), (140, 138, 142, 144), (268, 8, 446, 422), (136, 132, 138, 140), (135, 136, 140, 139), (167, 170, 391, 389), (139, 140, 144, 143), (283, 285, 431, 430), (138, 137, 141, 142), (139, 143, 377, 375), (142, 141, 145, 146), (144, 142, 146, 148), (143, 144, 148, 147), (152, 150, 11, 155), (146, 145, 149, 150), (148, 146, 150, 152), (147, 148, 152, 151), (11, 153, 154, 155), (79, 84, 348, 344), (259, 10, 445, 419), (150, 149, 153, 11), (156, 157, 160, 159), (151, 152, 157, 156), (152, 155, 158, 157), (155, 154, 19, 158), (170, 172, 390, 391), (248, 254, 415, 414), (158, 19, 161, 162), (157, 158, 162, 160), (164, 166, 169, 168), (162, 161, 165, 166), (160, 162, 166, 164), (159, 160, 164, 163), (108, 114, 362, 360), (163, 164, 168, 167), (10, 252, 416, 445), (166, 165, 22, 169), (170, 171, 173, 172), (172, 173, 177, 176), (168, 169, 173, 171), (167, 168, 171, 170), (252, 12, 343, 416), (173, 169, 175, 177), (169, 22, 174, 175), (163, 167, 389, 388), (181, 179, 183, 185), (175, 174, 178, 179), (177, 175, 179, 181), (176, 177, 181, 180), (272, 279, 428, 424), (180, 181, 185, 184), (246, 250, 413, 412), (179, 178, 182, 183), (106, 110, 361, 359), (183, 182, 186, 187), (185, 183, 187, 189), (184, 185, 189, 188), (191, 190, 192, 193), (220, 226, 321, 316), (189, 187, 191, 193), (188, 189, 193, 192), (224, 222, 319, 318), (187, 186, 194, 195), (191, 187, 195, 197), (190, 191, 197, 196), (199, 198, 200, 201), (195, 194, 198, 199), (197, 195, 199, 201), (201, 200, 204, 205), (202, 206, 310, 308), (196, 197, 203, 202), (226, 228, 320, 321), (197, 201, 205, 203), (206, 207, 209, 208), (202, 203, 207, 206), (203, 205, 209, 207), (209, 205, 211, 213), (198, 194, 305, 307), (204, 200, 306, 309), (208, 209, 213, 212), (205, 204, 210, 211), (215, 214, 216, 217), (214, 215, 221, 220), (213, 211, 215, 217), (212, 213, 217, 216), (221, 219, 223, 225), (216, 214, 315, 314), (211, 210, 218, 219), (215, 211, 219, 221), (223, 222, 224, 225), (194, 186, 303, 305), (186, 190, 302, 303), (219, 218, 222, 223), (226, 227, 230, 229), (220, 221, 227, 226), (221, 225, 29, 227), (225, 224, 228, 29), (229, 230, 232, 231), (281, 276, 426, 429), (231, 232, 234, 233), (227, 29, 232, 230), (135, 139, 375, 373), (250, 248, 414, 413), (29, 228, 20, 21), (232, 29, 21, 234), (238, 236, 240, 242), (21, 20, 235, 236), (234, 21, 236, 238), (233, 234, 238, 237), (242, 240, 243, 245), (237, 238, 242, 241), (110, 108, 360, 361), (236, 235, 239, 240), (244, 245, 247, 246), (241, 242, 245, 244), (80, 79, 344, 345), (240, 239, 14, 243), (14, 239, 410, 342), (165, 161, 385, 387), (245, 243, 13, 247), (249, 248, 250, 251), (244, 246, 412, 411), (247, 13, 249, 251), (246, 247, 251, 250), (190, 186, 399, 401), (13, 12, 252, 253), (249, 13, 253, 255), (248, 249, 255, 254), (235, 20, 444, 408), (253, 252, 10, 256), (255, 253, 256, 258), (254, 255, 258, 257), (262, 260, 264, 266), (256, 10, 259, 260), (258, 256, 260, 262), (257, 258, 262, 261), (159, 163, 388, 386), (261, 262, 266, 265), (104, 106, 359, 358), (260, 259, 263, 264), (267, 8, 268, 269), (264, 263, 8, 267), (266, 264, 267, 269), (266, 269, 6, 271), (188, 192, 400, 398), (269, 268, 5, 6), (265, 266, 271, 270), (278, 274, 425, 427), (273, 275, 3, 277), (270, 271, 273, 272), (271, 6, 275, 273), (6, 5, 274, 275), (276, 277, 3, 278), (275, 274, 278, 3), (20, 228, 402, 444), (277, 276, 281, 282), (280, 282, 286, 284), (102, 98, 355, 357), (273, 277, 282, 280), (272, 273, 280, 279), (283, 284, 286, 285), (279, 280, 284, 283), (241, 244, 411, 409), (192, 190, 401, 400), (290, 288, 292, 294), (285, 286, 290, 289), (282, 281, 287, 288), (286, 282, 288, 290), (294, 292, 296, 298), (288, 287, 291, 292), (130, 133, 372, 371), (289, 290, 294, 293), (276, 278, 427, 426), (292, 291, 295, 296), (100, 104, 358, 356), (293, 294, 298, 297), (299, 80, 300, 301), (297, 298, 301, 300), (298, 296, 299, 301), (308, 310, 330, 328), (305, 303, 323, 325), (321, 320, 340, 341), (310, 311, 331, 330), (312, 314, 334, 332), (302, 304, 324, 322), (319, 317, 337, 339), (304, 308, 328, 324), (314, 315, 335, 334), (212, 216, 314, 312), (228, 224, 318, 320), (196, 202, 308, 304), (208, 212, 312, 311), (214, 220, 316, 315), (210, 204, 309, 313), (218, 210, 313, 317), (200, 198, 307, 306), (222, 218, 317, 319), (206, 208, 311, 310), (190, 196, 304, 302), (323, 322, 324, 325), (336, 338, 532, 530), (329, 326, 520, 523), (333, 329, 523, 527), (338, 339, 533, 532), (331, 332, 526, 525), (337, 333, 527, 531), (338, 336, 341, 340), (327, 325, 519, 521), (316, 321, 341, 336), (306, 307, 327, 326), (320, 318, 338, 340), (315, 316, 336, 335), (307, 305, 325, 327), (317, 313, 333, 337), (311, 312, 332, 331), (318, 319, 339, 338), (303, 302, 322, 323), (313, 309, 329, 333), (309, 306, 326, 329), (345, 344, 466, 467), (346, 344, 348, 347), (354, 353, 464, 465), (347, 348, 350, 349), (352, 354, 465, 463), (351, 353, 356, 355), (357, 358, 457, 456), (355, 356, 358, 357), (440, 359, 361, 360), (440, 360, 362, 363), (362, 364, 454, 452), (364, 362, 366, 439), (368, 367, 369, 370), (367, 368, 475, 474), (369, 371, 480, 478), (371, 372, 481, 480), (373, 375, 484, 482), (376, 377, 379, 378), (374, 375, 377, 376), (378, 379, 381, 380), (385, 442, 505, 503), (380, 381, 383, 382), (385, 386, 388, 387), (386, 385, 503, 504), (390, 392, 515, 513), (393, 443, 517, 516), (393, 392, 394, 395), (387, 388, 511, 510), (397, 396, 398, 399), (395, 394, 396, 397), (399, 398, 400, 401), (402, 403, 405, 404), (444, 406, 407, 408), (402, 404, 406, 444), (408, 407, 409, 410), (410, 409, 411, 342), (415, 417, 498, 496), (413, 414, 495, 494), (417, 445, 499, 498), (414, 415, 496, 495), (445, 417, 418, 419), (421, 420, 422, 446), (421, 419, 487, 489), (424, 425, 449, 448), (422, 420, 423, 447), (425, 424, 426, 427), (426, 424, 428, 429), (429, 428, 430, 431), (429, 431, 432, 433), (435, 433, 471, 473), (437, 436, 438, 345), (435, 434, 436, 437), (285, 289, 432, 431), (2, 102, 357, 440), (89, 85, 347, 349), (287, 281, 429, 433), (257, 261, 418, 417), (114, 119, 366, 362), (300, 80, 345, 438), (229, 231, 404, 405), (88, 92, 352, 350), (112, 2, 440, 363), (226, 229, 405, 403), (93, 89, 349, 351), (147, 151, 381, 379), (176, 180, 394, 392), (149, 145, 378, 380), (178, 174, 393, 395), (119, 122, 367, 366), (231, 233, 406, 404), (7, 117, 364, 439), (95, 96, 353, 354), (154, 153, 382, 383), (291, 287, 433, 435), (261, 265, 420, 418), (289, 293, 434, 432), (9, 128, 370, 441), (263, 259, 419, 421), (92, 95, 354, 352), (153, 149, 380, 382), (137, 9, 441, 374), (122, 126, 369, 367), (233, 237, 407, 406), (128, 124, 368, 370), (180, 184, 396, 394), (151, 156, 384, 381), (182, 178, 395, 397), (19, 154, 383, 442), (98, 93, 351, 355), (295, 291, 435, 437), (161, 19, 442, 385), (96, 100, 356, 353), (12, 14, 342, 343), (293, 297, 436, 434), (265, 270, 423, 420), (22, 165, 387, 443), (126, 130, 371, 369), (184, 188, 398, 396), (237, 241, 409, 407), (297, 300, 438, 436), (174, 22, 443, 393), (186, 182, 397, 399), (239, 235, 408, 410), (156, 159, 386, 384), (133, 135, 373, 372), (270, 272, 424, 423), (451, 450, 448, 449), (423, 424, 448, 450), (425, 447, 451, 449), (447, 423, 450, 451), (453, 452, 454, 455), (365, 363, 453, 455), (364, 365, 455, 454), (363, 362, 452, 453), (456, 457, 458, 459), (440, 357, 456, 459), (358, 359, 458, 457), (359, 440, 459, 458), (460, 461, 463, 462), (462, 463, 465, 464), (350, 352, 463, 461), (349, 350, 461, 460), (353, 351, 462, 464), (351, 349, 460, 462), (469, 467, 466, 468), (346, 437, 469, 468), (344, 346, 468, 466), (437, 345, 467, 469), (471, 470, 472, 473), (433, 432, 470, 471), (432, 434, 472, 470), (434, 435, 473, 472), (477, 476, 474, 475), (439, 366, 476, 477), (366, 367, 474, 476), (368, 439, 477, 475), (479, 478, 480, 485), (485, 480, 481, 482), (485, 482, 484, 483), (374, 441, 485, 483), (441, 370, 479, 485), (375, 374, 483, 484), (372, 373, 482, 481), (370, 369, 478, 479), (487, 486, 488, 489), (420, 421, 489, 488), (419, 418, 486, 487), (418, 420, 488, 486), (491, 492, 494, 495), (490, 493, 492, 491), (491, 495, 496, 497), (497, 496, 498, 499), (445, 416, 497, 499), (412, 413, 494, 492), (343, 342, 490, 491), (342, 411, 493, 490), (416, 343, 491, 497), (411, 412, 492, 493), (500, 501, 507, 506), (505, 502, 504, 503), (384, 386, 504, 502), (381, 384, 502, 501), (383, 381, 501, 500), (442, 383, 500, 505), (506, 507, 508, 509), (505, 500, 506, 509), (501, 502, 508, 507), (502, 505, 509, 508), (517, 512, 514, 513), (510, 511, 512, 517), (517, 513, 515, 516), (443, 387, 510, 517), (389, 391, 514, 512), (388, 389, 512, 511), (392, 393, 516, 515), (391, 390, 513, 514), (519, 518, 520, 521), (523, 522, 524, 525), (520, 518, 522, 523), (527, 526, 528, 529), (527, 523, 535, 537), (527, 529, 530, 531), (531, 530, 532, 533), (325, 324, 518, 519), (334, 335, 529, 528), (324, 328, 522, 518), (339, 337, 531, 533), (332, 334, 528, 526), (330, 331, 525, 524), (328, 330, 524, 522), (326, 327, 521, 520), (335, 336, 530, 529), (535, 534, 536, 537), (526, 527, 537, 536), (525, 526, 536, 534), (523, 525, 534, 535), (543, 551, 544, 2), (551, 553, 545, 544), (281, 541, 550, 542), (542, 550, 551, 543), (541, 540, 552, 550), (546, 548, 556, 554), (540, 295, 539, 552), (552, 539, 538, 553), (546, 547, 551, 550), (549, 548, 552, 553), (548, 546, 550, 552), (547, 549, 553, 551), (555, 554, 562, 563), (547, 546, 554, 555), (549, 547, 555, 557), (548, 549, 557, 556), (560, 561, 559, 558), (562, 564, 565, 563), (557, 555, 563, 565), (556, 557, 565, 564), (282, 1, 559, 561), (296, 282, 561, 560), (1, 0, 558, 559), (554, 556, 564, 562), (572, 571, 570, 573), (567, 566, 568, 569), (66, 34, 571, 572), (69, 66, 572, 573), (36, 69, 573, 570), (34, 36, 570, 571), (68, 71, 568, 566), (35, 68, 566, 567)])
me_cube_001.polygons.foreach_set('material_index', [0, 0, 0, 0, 0, 1, 1, 0, 0, 0, 0, 0, 0, 0, 0, 0, 1, 0, 0, 1, 0, 0, 1, 0, 1, 0, 0, 0, 0, 0, 0, 1, 0, 0, 1, 0, 1, 0, 0, 0, 0, 0, 0, 1, 0, 0, 0, 0, 0, 0, 0, 0, 0, 0, 0, 0, 0, 0, 0, 1, 0, 0, 0, 0, 0, 1, 1, 0, 0, 0, 0, 0, 0, 0, 0, 0, 1, 1, 1, 0, 0, 0, 0, 0, 0, 0, 0, 0, 0, 0, 0, 1, 1, 1, 0, 0, 0, 0, 0, 1, 0, 0, 0, 0, 0, 0, 0, 0, 0, 0, 0, 0, 0, 0, 0, 0, 0, 0, 0, 0, 0, 0, 0, 0, 0, 0, 0, 0, 0, 0, 0, 0, 0, 0, 0, 0, 0, 0, 0, 0, 0, 0, 0, 0, 0, 0, 0, 0, 0, 0, 0, 0, 0, 0, 0, 0, 0, 0, 0, 0, 0, 0, 0, 0, 0, 0, 0, 0, 0, 0, 0, 0, 0, 0, 0, 0, 0, 0, 0, 0, 0, 0, 0, 0, 0, 0, 0, 0, 0, 0, 0, 0, 0, 0, 0, 0, 0, 0, 0, 0, 0, 0, 0, 0, 0, 0, 0, 0, 0, 0, 0, 0, 0, 0, 0, 0, 0, 0, 0, 0, 0, 0, 0, 0, 0, 0, 0, 0, 0, 0, 0, 0, 0, 0, 0, 0, 0, 0, 0, 0, 0, 0, 0, 0, 0, 0, 0, 0, 0, 0, 0, 0, 0, 0, 0, 0, 0, 0, 0, 0, 0, 0, 0, 0, 0, 0, 0, 0, 0, 0, 0, 0, 0, 0, 0, 0, 0, 0, 0, 0, 0, 0, 0, 0, 0, 0, 0, 0, 0, 0, 0, 0, 0, 0, 0, 0, 0, 0, 0, 0, 0, 0, 0, 0, 0, 0, 0, 0, 0, 0, 0, 0, 0, 0, 0, 0, 0, 0, 0, 0, 0, 0, 0, 0, 0, 0, 0, 0, 0, 0, 0, 0, 0, 0, 0, 0, 0, 0, 0, 0, 0, 0, 0, 0, 0, 0, 0, 0, 0, 0, 0, 0, 0, 0, 0, 0, 0, 0, 0, 0, 0, 0, 0, 0, 0, 0, 0, 0, 0, 0, 0, 0, 0, 0, 0, 0, 0, 0, 0, 0, 0, 0, 0, 0, 0, 0, 0, 0, 0, 0, 0, 0, 0, 0, 0, 0, 0, 0, 0, 0, 0, 0, 0, 0, 0, 0, 0, 0, 0, 0, 0, 0, 0, 0, 0, 0, 0, 0, 0, 0, 0, 0, 0, 0, 0, 0, 0, 0, 0, 0, 0, 0, 0, 0, 0, 0, 0, 0, 0, 0, 0, 0, 0, 0, 0, 0, 0, 0, 0, 0, 0, 0, 0, 0, 0, 0, 0, 0, 0, 0, 0, 0, 0, 0, 0, 0, 0, 0, 0, 0, 0, 0, 0, 0, 0, 0, 0, 0, 0, 0, 0, 0, 0, 0, 0, 0, 0, 0, 0, 0, 0, 0, 0, 0, 0, 0, 0, 0, 0, 0, 0, 0, 0, 0, 0, 0, 0, 0, 0, 0, 0, 0, 0, 0, 0, 0, 0, 0, 0, 0, 0, 0, 0, 0, 0, 0, 0, 0, 0, 0, 0, 0, 0, 0, 0, 0, 0, 0, 0, 0, 0, 0, 0, 0, 0, 0, 0, 0, 0, 0, 0, 0, 0, 0, 0, 0, 0, 0, 0, 0, 0, 0, 0, 0, 0, 0, 0, 0, 0, 0, 0, 0, 0, 0, 0, 0, 0, 0, 0, 1, 1, 1, 1, 1, 1, 1, 1, 1, 1, 1, 1, 2, 1, 1, 1, 0, 2, 2, 2, 0, 0, 0, 2, 0, 0, 0, 0, 0, 0, 0, 0])
_uv = me_cube_001.uv_layers.new(name='UVMap')
_uv.uv.foreach_set('vector', [0.4453, 0.5349, 0.4453, 0.5233, 0.484, 0.5233, 0.5228, 0.5233, 0.5615, 0.5233, 0.5615, 0.5349, 0.2694, 0.519, 0.2694, 0.5073, 0.3082, 0.5073, 0.347, 0.5073, 0.3857, 0.5073, 0.3857, 0.519, 0.7295, 0.2965, 0.7412, 0.2965, 0.7412, 0.3256, 0.7295, 0.3256, 0.5615, 0.3605, 0.5615, 0.3488, 0.6003, 0.3488, 0.6391, 0.3488, 0.6778, 0.3488, 0.6778, 0.3605, 0.4453, 0.5349, 0.5615, 0.5349, 0.5615, 0.6802, 0.4453, 0.6802, 0.8542, 0.8624, 0.8929, 0.8624, 0.8929, 0.9012, 0.8542, 0.9012, 0.389, 0.4809, 0.3372, 0.5073, 0.3107, 0.4556, 0.3625, 0.4291, 0.4373, 0.5073, 0.4373, 0.5073, 0.4373, 0.5073, 0.4373, 0.5073, 0.4373, 0.5073, 0.4373, 0.5073, 0.4373, 0.5073, 0.4373, 0.5073, 0.4373, 0.5073, 0.4373, 0.5073, 0.7528, 0.3256, 0.7412, 0.3256, 0.7412, 0.2965, 0.7528, 0.2965, 0.9737, 0.5, 0.9853, 0.5, 0.9853, 0.5581, 0.9737, 0.5581, 0.9918, 0.2965, 0.9802, 0.2965, 0.9802, 0.2384, 0.9918, 0.2384, 0.9737, 0.4419, 0.9853, 0.4419, 0.9853, 0.5, 0.9737, 0.5, 0.09503, 0.1324, 0.1468, 0.1589, 0.1203, 0.2106, 0.06857, 0.1842, 0.04211, 0.236, 0.09388, 0.2624, 0.06742, 0.3142, 0.01565, 0.2877, 0.06857, 0.1842, 0.1203, 0.2106, 0.09388, 0.2624, 0.04211, 0.236, 0.3625, 0.4291, 0.3107, 0.4556, 0.2843, 0.4038, 0.336, 0.3773, 0.9918, 0.2384, 0.9802, 0.2384, 0.9802, 0.1802, 0.9918, 0.1802, 0.9912, 0.6744, 0.9795, 0.6744, 0.9795, 0.6163, 0.9912, 0.6163, 0.336, 0.3773, 0.2843, 0.4038, 0.2578, 0.352, 0.3096, 0.3256, 0.06742, 0.3142, 0.09388, 0.2624, 0.1612, 0.2968, 0.1347, 0.3486, 0.9737, 0.5581, 0.9853, 0.5581, 0.9853, 0.6163, 0.9737, 0.6163, 0.4033, 0.3429, 0.3769, 0.2912, 0.4131, 0.2726, 0.4396, 0.3244, 0.9795, 0.6744, 0.9912, 0.6744, 0.9912, 0.75, 0.9795, 0.75, 0.336, 0.3773, 0.3096, 0.3256, 0.3769, 0.2912, 0.4033, 0.3429, 0.9918, 0.4128, 0.9802, 0.4128, 0.9802, 0.3372, 0.9918, 0.3372, 0.6604, 0.9651, 0.6488, 0.9651, 0.6488, 0.907, 0.6604, 0.907, 0.9685, 0.1802, 0.9802, 0.1802, 0.9802, 0.2209, 0.9685, 0.2209, 0.1347, 0.3486, 0.1612, 0.2968, 0.1974, 0.3153, 0.171, 0.3671, 0.9918, 0.3372, 0.9802, 0.3372, 0.9802, 0.2965, 0.9918, 0.2965, 0.1162, 0.3848, 0.1524, 0.4033, 0.1675, 0.4633, 0.09503, 0.4262, 0.4131, 0.2726, 0.3769, 0.2912, 0.3584, 0.2549, 0.3946, 0.2364, 0.6604, 0.907, 0.6488, 0.907, 0.6488, 0.8663, 0.6604, 0.8663, 0.1347, 0.3486, 0.171, 0.3671, 0.1524, 0.4033, 0.1162, 0.3848, 0.3501, 0.05999, 0.2777, 0.09704, 0.2578, 0.05821, 0.3303, 0.02117, 0.6604, 0.8663, 0.6488, 0.8663, 0.6488, 0.8198, 0.6604, 0.8198, 0.3946, 0.2364, 0.3584, 0.2549, 0.3372, 0.2135, 0.4097, 0.1765, 0.9685, 0.2209, 0.9802, 0.2209, 0.9802, 0.2674, 0.9685, 0.2674, 0.8697, 0.6453, 0.8813, 0.6453, 0.8813, 0.7267, 0.8697, 0.7267, 0.9685, 0.3983, 0.9802, 0.3983, 0.9802, 0.4419, 0.9685, 0.4419, 0.03549, 0.5427, 0.108, 0.5798, 0.08812, 0.6186, 0.01565, 0.5815, 0.1477, 0.5021, 0.1675, 0.4633, 0.2089, 0.4844, 0.1891, 0.5233, 0.1891, 0.5233, 0.2089, 0.4844, 0.2193, 0.4897, 0.1994, 0.5286, 0.3501, 0.05999, 0.3303, 0.02117, 0.3717, -1.072e-08, 0.3915, 0.03883, 0.8697, 0.7267, 0.8813, 0.7267, 0.8813, 0.7733, 0.8697, 0.7733, 0.8929, 0.09302, 0.8929, 0.0814, 0.9395, 0.0814, 0.9395, 0.09302, 0.6662, 0.5494, 0.6546, 0.5494, 0.6546, 0.5058, 0.6662, 0.5058, 0.8697, 0.7733, 0.8813, 0.7733, 0.8813, 0.7849, 0.8697, 0.7849, 0.8697, 0.7733, 0.8697, 0.7849, 0.8348, 0.7849, 0.8348, 0.7733, 0.9395, 0.09302, 0.9395, 0.0814, 0.9511, 0.0814, 0.9511, 0.09302, 0.8348, 0.7733, 0.8348, 0.7849, 0.8232, 0.7849, 0.8232, 0.7733, 0.6546, 0.6366, 0.6546, 0.6802, 0.6197, 0.6802, 0.6197, 0.6395, 0.9511, 0.0814, 0.9395, 0.0814, 0.9395, 0.04651, 0.9511, 0.04651, 0.6778, 0.375, 0.6778, 0.3314, 0.7127, 0.3314, 0.7127, 0.375, 0.6081, 0.6395, 0.6081, 0.6802, 0.5732, 0.6802, 0.5732, 0.6395, 0.7127, 0.375, 0.7127, 0.3314, 0.7243, 0.3314, 0.7243, 0.375, 0.9511, 0.04651, 0.9395, 0.04651, 0.9395, 0.03488, 0.9511, 0.03488, 0.6197, 0.6395, 0.6197, 0.6802, 0.6081, 0.6802, 0.6081, 0.6395, 0.6197, 0.5058, 0.6197, 0.5465, 0.6081, 0.5465, 0.6081, 0.5058, 0.9046, 0.8779, 0.9046, 0.8314, 0.9511, 0.8314, 0.9511, 0.8779, 0.9336, 0.9709, 0.9336, 0.9244, 0.9802, 0.9244, 0.9802, 0.9709, 0.7127, 0.5058, 0.7127, 0.4622, 0.7243, 0.4622, 0.7243, 0.5058, 0.7127, 0.4622, 0.7127, 0.4186, 0.7243, 0.4186, 0.7243, 0.4622, 0.7127, 0.4186, 0.7127, 0.375, 0.7243, 0.375, 0.7243, 0.4186, 0.9511, 0.03488, 0.9395, 0.03488, 0.9395, 0.0, 0.9511, 0.0, 0.8929, 0.875, 0.8929, 0.8314, 0.9046, 0.8314, 0.9046, 0.8779, 0.8929, 0.8314, 0.8929, 0.7878, 0.9046, 0.7849, 0.9046, 0.8314, 0.6778, 0.5058, 0.6778, 0.4622, 0.7127, 0.4622, 0.7127, 0.5058, 0.6778, 0.4622, 0.6778, 0.4186, 0.7127, 0.4186, 0.7127, 0.4622, 0.6778, 0.4186, 0.6778, 0.375, 0.7127, 0.375, 0.7127, 0.4186, 0.6546, 0.5058, 0.6546, 0.5494, 0.6197, 0.5465, 0.6197, 0.5058, 0.6546, 0.5494, 0.6546, 0.593, 0.6197, 0.593, 0.6197, 0.5465, 0.6546, 0.593, 0.6546, 0.6366, 0.6197, 0.6395, 0.6197, 0.593, 0.6662, 0.6802, 0.6546, 0.6802, 0.6546, 0.6366, 0.6662, 0.6366, 0.6662, 0.6366, 0.6546, 0.6366, 0.6546, 0.593, 0.6662, 0.593, 0.6662, 0.593, 0.6546, 0.593, 0.6546, 0.5494, 0.6662, 0.5494, 0.4097, 0.1765, 0.3898, 0.1376, 0.4312, 0.1165, 0.4511, 0.1553, 0.3898, 0.1376, 0.37, 0.09882, 0.4114, 0.07765, 0.4312, 0.1165, 0.37, 0.09882, 0.3501, 0.05999, 0.3915, 0.03883, 0.4114, 0.07765, 0.1295, 0.6398, 0.1494, 0.6009, 0.1597, 0.6062, 0.1399, 0.645, 0.1494, 0.6009, 0.1692, 0.5621, 0.1796, 0.5674, 0.1597, 0.6062, 0.1692, 0.5621, 0.1891, 0.5233, 0.1994, 0.5286, 0.1796, 0.5674, 0.08812, 0.6186, 0.108, 0.5798, 0.1494, 0.6009, 0.1295, 0.6398, 0.108, 0.5798, 0.1278, 0.5409, 0.1692, 0.5621, 0.1494, 0.6009, 0.1278, 0.5409, 0.1477, 0.5021, 0.1891, 0.5233, 0.1692, 0.5621, 0.09503, 0.4262, 0.1675, 0.4633, 0.1477, 0.5021, 0.07518, 0.4651, 0.07518, 0.4651, 0.1477, 0.5021, 0.1278, 0.5409, 0.05534, 0.5039, 0.05534, 0.5039, 0.1278, 0.5409, 0.108, 0.5798, 0.03549, 0.5427, 0.9685, 0.2674, 0.9802, 0.2674, 0.9802, 0.311, 0.9685, 0.311, 0.9685, 0.311, 0.9802, 0.311, 0.9802, 0.3547, 0.9685, 0.3547, 0.9685, 0.3547, 0.9802, 0.3547, 0.9802, 0.3983, 0.9685, 0.3983, 0.4097, 0.1765, 0.3372, 0.2135, 0.3173, 0.1747, 0.3898, 0.1376, 0.3898, 0.1376, 0.3173, 0.1747, 0.2975, 0.1359, 0.37, 0.09882, 0.37, 0.09882, 0.2975, 0.1359, 0.2777, 0.09704, 0.3501, 0.05999, 0.8755, 0.9012, 0.8755, 0.9477, 0.8639, 0.9477, 0.8639, 0.9012, 0.8755, 0.9477, 0.8755, 0.9942, 0.8639, 0.9942, 0.8639, 0.9477, 0.9336, 0.9244, 0.9336, 0.8779, 0.9802, 0.8779, 0.9802, 0.9244, 0.9162, 0.1395, 0.9046, 0.1395, 0.9046, 0.09302, 0.9162, 0.09302, 0.9162, 0.09302, 0.9278, 0.09302, 0.9278, 0.1395, 0.9162, 0.1395, 0.9046, 0.8314, 0.9046, 0.7849, 0.9511, 0.7849, 0.9511, 0.8314, 0.7767, 0.6047, 0.7883, 0.6047, 0.7883, 0.6337, 0.7767, 0.6337, 0.2578, 0.519, 0.2578, 0.5073, 0.2694, 0.5073, 0.2694, 0.519, 0.8929, 0.1279, 0.8813, 0.1279, 0.8813, 0.09884, 0.8929, 0.09884, 0.7883, 0.6047, 0.7767, 0.6047, 0.7767, 0.5756, 0.7883, 0.5756, 0.2309, 0.05821, 0.2256, 0.06857, 0.1997, 0.05534, 0.205, 0.04498, 0.7883, 0.5756, 0.7883, 0.5465, 0.8639, 0.5465, 0.8639, 0.5756, 0.1791, 0.03175, 0.1738, 0.04211, 0.1479, 0.02888, 0.1532, 0.01852, 0.205, 0.04498, 0.1997, 0.05534, 0.1738, 0.04211, 0.1791, 0.03175, 0.6778, 0.657, 0.6778, 0.6221, 0.765, 0.6221, 0.765, 0.657, 0.8929, 0.09884, 0.8813, 0.09884, 0.8813, 0.06977, 0.8929, 0.06977, 0.765, 0.7151, 0.765, 0.7442, 0.6778, 0.7442, 0.6778, 0.7151, 0.7883, 0.5756, 0.7767, 0.5756, 0.7767, 0.5465, 0.7883, 0.5465, 0.3566, 0.8038, 0.3566, 0.8504, 0.2694, 0.8504, 0.2694, 0.8038, 0.8929, 0.06977, 0.8813, 0.06977, 0.8813, 0.0407, 0.8929, 0.0407, 0.7709, 0.9186, 0.7592, 0.9186, 0.7592, 0.8837, 0.7709, 0.8837, 0.8929, 0.0407, 0.8813, 0.0407, 0.8813, 0.01163, 0.8929, 0.01163, 0.1532, 0.01852, 0.1479, 0.02888, 0.1221, 0.01565, 0.1274, 0.005292, 0.7883, 0.5465, 0.7767, 0.5465, 0.7767, 0.5174, 0.7883, 0.5174, 0.6604, 0.6919, 0.6488, 0.6919, 0.6488, 0.6802, 0.6604, 0.6802, 0.1274, 0.005292, 0.1221, 0.01565, 0.1117, 0.01035, 0.117, -2.226e-08, 0.7883, 0.5174, 0.7767, 0.5174, 0.7767, 0.5058, 0.7883, 0.5058, 0.4569, 0.7442, 0.4569, 0.7151, 0.5441, 0.7151, 0.5441, 0.7442, 0.09583, 0.04142, 0.1062, 0.04671, 0.0956, 0.06742, 0.08525, 0.06212, 0.3566, 0.8504, 0.3566, 0.8969, 0.2694, 0.8969, 0.2694, 0.8504, 0.1117, 0.01035, 0.1221, 0.01565, 0.1062, 0.04671, 0.09583, 0.04142, 0.6488, 0.6919, 0.6604, 0.6919, 0.6604, 0.7267, 0.6488, 0.7267, 0.3857, 0.7515, 0.3741, 0.7515, 0.3741, 0.6643, 0.3857, 0.6643, 0.6488, 0.7267, 0.6604, 0.7267, 0.6604, 0.75, 0.6488, 0.75, 0.6604, 0.2326, 0.6604, 0.2907, 0.5732, 0.2907, 0.5732, 0.2326, 0.7709, 0.8837, 0.7592, 0.8837, 0.7592, 0.8605, 0.7709, 0.8605, 0.4439, 0.9666, 0.4322, 0.9666, 0.4322, 0.8794, 0.4439, 0.8794, 0.7709, 0.8605, 0.7592, 0.8605, 0.7592, 0.8023, 0.7709, 0.8023, 0.08525, 0.06212, 0.0956, 0.06742, 0.06914, 0.1192, 0.05879, 0.1139, 0.6488, 0.75, 0.6604, 0.75, 0.6604, 0.8081, 0.6488, 0.8081, 0.8232, 1.0, 0.8232, 0.9884, 0.8348, 0.9884, 0.8348, 1.0, 0.1977, 0.8351, 0.1977, 0.8584, 0.1105, 0.8584, 0.1105, 0.8351, 0.05879, 0.1139, 0.06914, 0.1192, 0.06385, 0.1295, 0.0535, 0.1242, 0.6488, 0.8081, 0.6604, 0.8081, 0.6604, 0.8198, 0.6488, 0.8198, 0.8464, 0.9884, 0.8348, 0.9884, 0.8348, 0.9012, 0.8464, 0.9012, 0.4148, 0.9783, 0.4148, 0.9666, 0.4322, 0.9666, 0.4322, 0.9783, 0.06385, 0.1295, 0.06914, 0.1192, 0.08467, 0.1271, 0.07938, 0.1375, 0.8232, 0.9884, 0.8232, 1.0, 0.8057, 1.0, 0.8057, 0.9884, 0.672, 0.3488, 0.6604, 0.3488, 0.6604, 0.3372, 0.672, 0.3372, 0.4322, 0.9783, 0.4322, 0.9666, 0.4439, 0.9666, 0.4439, 0.9783, 0.07938, 0.1375, 0.08467, 0.1271, 0.09503, 0.1324, 0.08973, 0.1428, 0.07938, 0.1375, 0.08973, 0.1428, 0.06857, 0.1842, 0.05821, 0.1789, 0.05821, 0.1789, 0.06857, 0.1842, 0.04211, 0.236, 0.03175, 0.2307, 0.672, 0.3372, 0.6604, 0.3372, 0.6604, 0.2907, 0.672, 0.2907, 0.6604, 5.501e-09, 0.672, 6.379e-09, 0.672, 0.04651, 0.6604, 0.04651, 0.6604, 0.3372, 0.6604, 0.3488, 0.5732, 0.3488, 0.5732, 0.3372, 0.8813, 0.09884, 0.8813, 0.1279, 0.8057, 0.1279, 0.8057, 0.09884, 0.8813, 0.06977, 0.8813, 0.09884, 0.8057, 0.09884, 0.8057, 0.06977, 0.6604, 0.04651, 0.672, 0.04651, 0.672, 0.1047, 0.6604, 0.1047, 0.01852, 0.2565, 0.02888, 0.2618, 0.01565, 0.2877, 0.005292, 0.2824, 0.6604, 0.1047, 0.672, 0.1047, 0.672, 0.1337, 0.6604, 0.1337, 0.03175, 0.2307, 0.04211, 0.236, 0.02888, 0.2618, 0.01852, 0.2565, 0.672, 0.2326, 0.6604, 0.2326, 0.6604, 0.2035, 0.672, 0.2035, 0.7767, 0.8023, 0.765, 0.8023, 0.765, 0.7733, 0.7767, 0.7733, 0.672, 0.2035, 0.6604, 0.2035, 0.6604, 0.1744, 0.672, 0.1744, 0.5383, 0.814, 0.5383, 0.8256, 0.4511, 0.8256, 0.4511, 0.814, 0.6604, 0.1337, 0.672, 0.1337, 0.672, 0.1628, 0.6604, 0.1628, 0.4569, 0.814, 0.4453, 0.814, 0.4453, 0.8023, 0.4569, 0.8023, 0.765, 0.7442, 0.765, 0.7733, 0.6778, 0.7733, 0.6778, 0.7442, 0.6604, 0.1628, 0.672, 0.1628, 0.672, 0.1744, 0.6604, 0.1744, 0.005292, 0.2824, 0.01565, 0.2877, 0.01035, 0.2981, -7.428e-09, 0.2928, 0.03624, 0.3113, 0.04153, 0.301, 0.06742, 0.3142, 0.06212, 0.3245, 0.3566, 0.8969, 0.3566, 0.9085, 0.2694, 0.9085, 0.2694, 0.8969, 0.01035, 0.2981, 0.01565, 0.2877, 0.04153, 0.301, 0.03624, 0.3113, 0.4569, 0.8023, 0.4453, 0.8023, 0.4453, 0.7733, 0.4569, 0.7733, 0.5499, 0.5116, 0.5499, 0.5233, 0.4627, 0.5233, 0.4627, 0.5116, 0.4569, 0.7733, 0.4453, 0.7733, 0.4453, 0.7442, 0.4569, 0.7442, 0.8639, 0.3314, 0.8639, 0.343, 0.7767, 0.343, 0.7767, 0.3314, 0.7767, 0.7733, 0.765, 0.7733, 0.765, 0.7442, 0.7767, 0.7442, 0.4569, 0.7733, 0.4569, 0.7442, 0.5441, 0.7442, 0.5441, 0.7733, 0.7767, 0.7442, 0.765, 0.7442, 0.765, 0.7151, 0.7767, 0.7151, 0.06212, 0.3245, 0.06742, 0.3142, 0.0933, 0.3274, 0.08801, 0.3378, 0.4569, 0.7442, 0.4453, 0.7442, 0.4453, 0.7151, 0.4569, 0.7151, 0.1191, 0.3536, 0.1244, 0.3433, 0.1347, 0.3486, 0.1294, 0.3589, 0.7767, 0.7151, 0.765, 0.7151, 0.765, 0.6802, 0.7767, 0.6802, 0.08801, 0.3378, 0.0933, 0.3274, 0.1244, 0.3433, 0.1191, 0.3536, 0.4569, 0.7151, 0.4453, 0.7151, 0.4453, 0.6802, 0.4569, 0.6802, 0.5615, 0.2616, 0.5499, 0.2616, 0.5499, 0.25, 0.5615, 0.25, 0.7883, 0.6047, 0.7883, 0.5756, 0.8639, 0.5756, 0.8639, 0.6047, 0.5383, 0.8605, 0.5383, 0.8895, 0.4511, 0.8895, 0.4511, 0.8605, 0.7767, 0.6802, 0.765, 0.6802, 0.765, 0.6686, 0.7767, 0.6686, 0.5499, 0.3372, 0.5615, 0.3372, 0.5615, 0.4244, 0.5499, 0.4244, 0.5499, 0.2616, 0.5615, 0.2616, 0.5615, 0.3372, 0.5499, 0.3372, 0.1191, 0.3536, 0.1294, 0.3589, 0.09503, 0.4262, 0.08467, 0.4209, 0.5615, 0.25, 0.5499, 0.25, 0.5499, 0.1744, 0.5615, 0.1744, 0.6778, 0.6686, 0.6778, 0.657, 0.765, 0.657, 0.765, 0.6686, 0.1977, 0.8177, 0.1977, 0.8351, 0.1105, 0.8351, 0.1105, 0.8177, 0.5615, 0.1744, 0.5499, 0.1744, 0.5499, 0.08721, 0.5615, 0.08721, 0.08467, 0.4209, 0.09503, 0.4262, 0.05534, 0.5039, 0.04498, 0.4986, 0.02381, 0.54, 0.03417, 0.5453, 0.01565, 0.5815, 0.005292, 0.5763, 0.5615, 0.08721, 0.5499, 0.08721, 0.5499, 0.0407, 0.5615, 0.0407, 0.04498, 0.4986, 0.05534, 0.5039, 0.03417, 0.5453, 0.02381, 0.54, 0.5499, 0.4244, 0.5615, 0.4244, 0.5615, 0.4709, 0.5499, 0.4709, 0.8232, 0.9884, 0.8057, 0.9884, 0.8057, 0.9012, 0.8232, 0.9012, 0.5499, 0.4709, 0.5615, 0.4709, 0.5615, 0.5116, 0.5499, 0.5116, 0.5383, 0.8895, 0.5383, 0.9128, 0.4511, 0.9128, 0.4511, 0.8895, 0.5615, 0.0407, 0.5499, 0.0407, 0.5499, -2.839e-09, 0.5615, -1.961e-09, 0.6778, 0.6686, 0.6662, 0.6686, 0.6662, 0.657, 0.6778, 0.657, 0.6778, 0.657, 0.6662, 0.657, 0.6662, 0.6221, 0.6778, 0.6221, 0.005292, 0.5763, 0.01565, 0.5815, 0.01035, 0.5919, -2.772e-09, 0.5866, 0.5499, 0.5116, 0.5615, 0.5116, 0.5615, 0.5233, 0.5499, 0.5233, 0.5383, 0.9128, 0.5383, 0.9302, 0.4511, 0.9302, 0.4511, 0.9128, 0.01035, 0.5919, 0.01565, 0.5815, 0.04671, 0.5974, 0.04142, 0.6078, 0.672, 0.1453, 0.6836, 0.1453, 0.6836, 0.1802, 0.672, 0.1802, 0.5499, 0.4709, 0.5499, 0.5116, 0.4627, 0.5116, 0.4627, 0.4709, 0.07248, 0.6236, 0.07777, 0.6133, 0.1192, 0.6345, 0.1139, 0.6448, 0.672, 0.1802, 0.6836, 0.1802, 0.6836, 0.2151, 0.672, 0.2151, 0.04142, 0.6078, 0.04671, 0.5974, 0.07777, 0.6133, 0.07248, 0.6236, 0.6778, 0.6221, 0.6662, 0.6221, 0.6662, 0.5872, 0.6778, 0.5872, 0.8639, 0.9884, 0.8464, 0.9884, 0.8464, 0.9012, 0.8639, 0.9012, 0.6778, 0.5872, 0.6662, 0.5872, 0.6662, 0.5407, 0.6778, 0.5407, 0.01163, 0.6723, 0.01163, 0.6607, 0.09884, 0.6607, 0.09884, 0.6723, 0.672, 0.2151, 0.6836, 0.2151, 0.6836, 0.2616, 0.672, 0.2616, 0.6488, 0.8081, 0.6488, 0.8198, 0.5615, 0.8198, 0.5615, 0.8081, 0.672, 0.2616, 0.6836, 0.2616, 0.6836, 0.2849, 0.672, 0.2849, 0.1139, 0.6448, 0.1192, 0.6345, 0.1399, 0.645, 0.1346, 0.6554, 0.6778, 0.5407, 0.6662, 0.5407, 0.6662, 0.5174, 0.6778, 0.5174, 0.9802, 0.09884, 0.9802, 0.08721, 0.9918, 0.08721, 0.9918, 0.09884, 0.9918, 0.8663, 0.9627, 0.8663, 0.9627, 0.8198, 0.9918, 0.8198, 0.1346, 0.6554, 0.1399, 0.645, 0.1502, 0.6503, 0.145, 0.6607, 0.6778, 0.5174, 0.6662, 0.5174, 0.6662, 0.5058, 0.6778, 0.5058, 0.3857, 0.9724, 0.3741, 0.9724, 0.3741, 0.9259, 0.3857, 0.9259, 0.8929, 0.9884, 0.8929, 0.9767, 0.922, 0.9767, 0.922, 0.9884, 0.1502, 0.6503, 0.1399, 0.645, 0.1531, 0.6192, 0.1635, 0.6245, 0.9802, 0.08721, 0.9802, 0.09884, 0.9511, 0.09884, 0.9511, 0.08721, 0.2093, 0.7712, 0.2093, 0.7595, 0.2209, 0.7595, 0.2209, 0.7712, 0.922, 0.9884, 0.922, 0.9767, 0.9336, 0.9767, 0.9336, 0.9884, 0.1635, 0.6245, 0.1531, 0.6192, 0.1584, 0.6088, 0.1688, 0.6141, 0.2209, 0.7712, 0.2209, 0.7595, 0.2558, 0.7595, 0.2558, 0.7712, 0.3857, 0.862, 0.3741, 0.862, 0.3741, 0.8155, 0.3857, 0.8155, 0.4206, 0.862, 0.4206, 0.8736, 0.3857, 0.8736, 0.3857, 0.862, 0.2811, 0.9783, 0.2694, 0.9783, 0.2694, 0.9318, 0.2811, 0.9318, 0.1635, 0.6245, 0.1688, 0.6141, 0.1998, 0.63, 0.1945, 0.6403, 0.3741, 0.7806, 0.3741, 0.7922, 0.3625, 0.7922, 0.3625, 0.7806, 0.3857, 0.862, 0.3857, 0.8736, 0.3741, 0.8736, 0.3741, 0.862, 0.1945, 0.6403, 0.1998, 0.63, 0.2102, 0.6353, 0.2049, 0.6456, 0.2102, 0.6353, 0.1998, 0.63, 0.2422, 0.5471, 0.2525, 0.5524, 0.9336, 0.9767, 0.922, 0.9767, 0.922, 0.9302, 0.9336, 0.9302, 0.2558, 0.7595, 0.2209, 0.7595, 0.2209, 0.713, 0.2558, 0.713, 0.3625, 0.7806, 0.3625, 0.7922, 0.2694, 0.7922, 0.2694, 0.7806, 0.5557, 0.9477, 0.5557, 0.936, 0.6488, 0.936, 0.6488, 0.9477, 0.9278, 0.6163, 0.9278, 0.6047, 0.9395, 0.6047, 0.9395, 0.6163, 0.9278, 0.6047, 0.9278, 0.6163, 0.8929, 0.6163, 0.8929, 0.6047, 0.2525, 0.5524, 0.2422, 0.5471, 0.2475, 0.5368, 0.2578, 0.5421, 0.2694, 0.7806, 0.2694, 0.7922, 0.2578, 0.7922, 0.2578, 0.7806, 0.2164, 0.5209, 0.2111, 0.5313, 0.2008, 0.526, 0.206, 0.5156, 0.9395, 0.6047, 0.9278, 0.6047, 0.9278, 0.5581, 0.9395, 0.5581, 0.2113, 0.9027, 0.2113, 0.8911, 0.2462, 0.8911, 0.2462, 0.9027, 0.2475, 0.5368, 0.2422, 0.5471, 0.2111, 0.5313, 0.2164, 0.5209, 0.3741, 0.9841, 0.3741, 0.9724, 0.3857, 0.9724, 0.3857, 0.9841, 0.922, 0.9767, 0.8929, 0.9767, 0.8929, 0.9302, 0.922, 0.9302, 0.2927, 0.9783, 0.2811, 0.9783, 0.2811, 0.9318, 0.2927, 0.9318, 0.2462, 0.9027, 0.2462, 0.8911, 0.2578, 0.8911, 0.2578, 0.9027, 0.9627, 0.8663, 0.9627, 0.8779, 0.9511, 0.8779, 0.9511, 0.8663, 0.9918, 0.8663, 0.9918, 0.8779, 0.9627, 0.8779, 0.9627, 0.8663, 0.2164, 0.5209, 0.206, 0.5156, 0.2193, 0.4897, 0.2296, 0.495, 0.3857, 0.9841, 0.3857, 0.9724, 0.4148, 0.9724, 0.4148, 0.9841, 0.9453, 0.7035, 0.9453, 0.7151, 0.9336, 0.7151, 0.9336, 0.7035, 0.8057, 0.9884, 0.7883, 0.9884, 0.7883, 0.9012, 0.8057, 0.9012, 0.9336, 0.7035, 0.9336, 0.7151, 0.8813, 0.7151, 0.8813, 0.7035, 0.2296, 0.495, 0.2193, 0.4897, 0.2246, 0.4794, 0.2349, 0.4847, 0.4569, 0.8023, 0.4569, 0.7733, 0.5441, 0.7733, 0.5441, 0.8023, 0.1977, 0.806, 0.1977, 0.8177, 0.1105, 0.8177, 0.1105, 0.806, 0.3857, 0.7631, 0.3857, 0.7515, 0.4439, 0.7515, 0.4439, 0.7631, 0.2246, 0.4794, 0.2193, 0.4897, 0.1675, 0.4633, 0.178, 0.4556, 0.1681, 0.3983, 0.1524, 0.4034, 0.1604, 0.3878, 0.1707, 0.3931, 0.2093, 0.806, 0.1977, 0.806, 0.1977, 0.7596, 0.2093, 0.7596, 0.178, 0.4556, 0.1675, 0.4633, 0.1524, 0.4034, 0.1681, 0.3983, 0.01163, 0.806, 1.234e-08, 0.806, 8.824e-09, 0.7595, 0.01163, 0.7595, 0.1707, 0.3931, 0.1604, 0.3878, 0.171, 0.3671, 0.1813, 0.3724, 0.01163, 0.7595, 8.824e-09, 0.7595, 8.389e-09, 0.7537, 0.01163, 0.7537, 0.8348, 0.9884, 0.8232, 0.9884, 0.8232, 0.9012, 0.8348, 0.9012, 0.2093, 0.7596, 0.1977, 0.7596, 0.1977, 0.7421, 0.2093, 0.7421, 0.01163, 0.7305, 6.633e-09, 0.7305, 2.243e-09, 0.6723, 0.01163, 0.6723, 0.01163, 0.7537, 8.389e-09, 0.7537, 6.633e-09, 0.7305, 0.01163, 0.7305, 0.7883, 0.6337, 0.7883, 0.6047, 0.8639, 0.6047, 0.8639, 0.6337, 0.2093, 0.7421, 0.1977, 0.7421, 0.1977, 0.7188, 0.2093, 0.7188, 0.1977, 0.7188, 0.1977, 0.7421, 0.1105, 0.7421, 0.1105, 0.7188, 0.5499, 0.0407, 0.5499, 0.08721, 0.4627, 0.08721, 0.4627, 0.0407, 0.1813, 0.3724, 0.171, 0.3671, 0.1974, 0.3153, 0.2078, 0.3206, 0.2093, 0.8177, 0.1977, 0.8177, 0.1977, 0.806, 0.2093, 0.806, 0.01163, 0.7305, 0.01163, 0.6723, 0.09884, 0.6723, 0.09884, 0.7305, 0.2078, 0.3206, 0.1974, 0.3153, 0.2027, 0.305, 0.2131, 0.3103, 0.01163, 0.6723, 2.243e-09, 0.6723, 1.366e-09, 0.6607, 0.01163, 0.6607, 0.6836, 0.2965, 0.6836, 0.2849, 0.7709, 0.2849, 0.7709, 0.2965, 0.5499, 0.9302, 0.5383, 0.9302, 0.5383, 0.9128, 0.5499, 0.9128, 0.2027, 0.305, 0.1974, 0.3153, 0.1819, 0.3074, 0.1872, 0.297, 0.1977, 0.8177, 0.2093, 0.8177, 0.2093, 0.8351, 0.1977, 0.8351, 0.1977, 0.7596, 0.1977, 0.806, 0.1105, 0.806, 0.1105, 0.7596, 0.5499, 0.9128, 0.5383, 0.9128, 0.5383, 0.8895, 0.5499, 0.8895, 0.1872, 0.297, 0.1819, 0.3074, 0.1612, 0.2968, 0.1665, 0.2865, 0.1977, 0.8351, 0.2093, 0.8351, 0.2093, 0.8584, 0.1977, 0.8584, 0.1406, 0.2732, 0.1353, 0.2836, 0.1042, 0.2677, 0.1095, 0.2574, 0.5499, 0.8895, 0.5383, 0.8895, 0.5383, 0.8605, 0.5499, 0.8605, 0.1665, 0.2865, 0.1612, 0.2968, 0.1353, 0.2836, 0.1406, 0.2732, 0.1977, 0.8584, 0.2093, 0.8584, 0.2093, 0.8874, 0.1977, 0.8874, 0.5499, 0.4244, 0.5499, 0.4709, 0.4627, 0.4709, 0.4627, 0.4244, 0.1977, 0.8874, 0.2093, 0.8874, 0.2093, 0.9223, 0.1977, 0.9223, 0.6488, 0.75, 0.6488, 0.8081, 0.5615, 0.8081, 0.5615, 0.75, 0.5499, 0.8605, 0.5383, 0.8605, 0.5383, 0.8256, 0.5499, 0.8256, 0.3683, 0.9085, 0.3566, 0.9085, 0.3566, 0.8969, 0.3683, 0.8969, 0.5499, 0.8256, 0.5383, 0.8256, 0.5383, 0.814, 0.5499, 0.814, 0.1095, 0.2574, 0.1042, 0.2677, 0.09388, 0.2624, 0.09917, 0.2521, 0.1095, 0.2574, 0.09917, 0.2521, 0.1203, 0.2106, 0.1307, 0.2159, 0.6778, 0.5174, 0.6778, 0.5058, 0.765, 0.5058, 0.765, 0.5174, 0.3683, 0.8969, 0.3566, 0.8969, 0.3566, 0.8504, 0.3683, 0.8504, 0.9685, 0.4302, 0.9685, 0.4419, 0.922, 0.4419, 0.922, 0.4302, 0.3566, 0.7922, 0.3566, 0.8038, 0.2694, 0.8038, 0.2694, 0.7922, 0.1519, 0.1745, 0.1415, 0.1692, 0.1468, 0.1589, 0.1571, 0.1642, 0.922, 0.4302, 0.922, 0.4419, 0.8755, 0.4419, 0.8755, 0.4302, 0.1307, 0.2159, 0.1203, 0.2106, 0.1415, 0.1692, 0.1519, 0.1745, 0.3683, 0.8504, 0.3566, 0.8504, 0.3566, 0.8038, 0.3683, 0.8038, 0.7883, 0.9884, 0.7883, 1.0, 0.7767, 1.0, 0.7767, 0.9884, 0.3683, 0.8038, 0.3566, 0.8038, 0.3566, 0.7922, 0.3683, 0.7922, 0.4439, 0.7515, 0.3857, 0.7515, 0.3857, 0.6643, 0.4439, 0.6643, 0.7883, 1.0, 0.7883, 0.9884, 0.8057, 0.9884, 0.8057, 1.0, 0.1674, 0.1825, 0.1727, 0.1721, 0.183, 0.1774, 0.1777, 0.1878, 0.7592, 0.8605, 0.7592, 0.8837, 0.6836, 0.8837, 0.672, 0.8605, 0.1519, 0.1745, 0.1571, 0.1642, 0.1727, 0.1721, 0.1674, 0.1825, 0.8639, 0.9884, 0.8639, 1.0, 0.8464, 1.0, 0.8464, 0.9884, 0.8639, 0.3314, 0.8755, 0.3314, 0.8755, 0.343, 0.8639, 0.343, 0.8464, 0.9884, 0.8464, 1.0, 0.8348, 1.0, 0.8348, 0.9884, 0.01163, 0.7537, 0.01163, 0.7305, 0.09884, 0.7305, 0.09884, 0.7537, 0.9918, 0.08721, 0.9802, 0.08721, 0.9802, 0.0, 0.9918, 0.0, 0.2095, 0.1256, 0.1991, 0.1203, 0.2124, 0.09445, 0.2227, 0.09974, 0.8639, 0.343, 0.8755, 0.343, 0.8755, 0.4012, 0.8639, 0.4012, 0.1047, 0.9223, 0.09302, 0.9223, 0.09302, 0.8642, 0.1047, 0.8642, 0.183, 0.1774, 0.1727, 0.1721, 0.1991, 0.1203, 0.2095, 0.1256, 0.2227, 0.09974, 0.2124, 0.09445, 0.2256, 0.06857, 0.236, 0.07386, 0.1047, 0.8642, 0.09302, 0.8642, 0.09302, 0.8351, 0.1047, 0.8351, 0.6604, 0.1628, 0.6604, 0.1744, 0.5732, 0.1744, 0.5732, 0.1628, 0.8639, 0.4012, 0.8755, 0.4012, 0.8755, 0.4302, 0.8639, 0.4302, 0.7883, 0.9884, 0.7767, 0.9884, 0.7767, 0.9012, 0.7883, 0.9012, 0.1047, 0.8351, 0.09302, 0.8351, 0.09302, 0.806, 0.1047, 0.806, 0.6488, 0.7267, 0.6488, 0.75, 0.5615, 0.75, 0.5732, 0.7267, 0.8639, 0.4302, 0.8755, 0.4302, 0.8755, 0.4593, 0.8639, 0.4593, 0.7767, 0.6337, 0.7883, 0.6337, 0.7883, 0.6453, 0.7767, 0.6453, 0.8639, 0.4593, 0.8755, 0.4593, 0.8755, 0.4709, 0.8639, 0.4709, 0.236, 0.07386, 0.2256, 0.06857, 0.2309, 0.05821, 0.2412, 0.0635, 0.3857, 0.8155, 0.3741, 0.8155, 0.3741, 0.7922, 0.3857, 0.7922, 0.922, 0.9302, 0.8929, 0.9302, 0.8929, 0.907, 0.922, 0.907, 0.2811, 0.9318, 0.2694, 0.9318, 0.2694, 0.9085, 0.2811, 0.9085, 0.3741, 0.7341, 0.3625, 0.7341, 0.3625, 0.7108, 0.3741, 0.7108, 0.2694, 0.7341, 0.2578, 0.7341, 0.2578, 0.7108, 0.2694, 0.7108, 0.9802, 0.0407, 0.9511, 0.0407, 0.9511, 0.01744, 0.9802, 0.01744, 0.2578, 0.8445, 0.2462, 0.8445, 0.2462, 0.8213, 0.2578, 0.8213, 0.4206, 0.8155, 0.3857, 0.8155, 0.3857, 0.7922, 0.4206, 0.7922, 0.9395, 0.5581, 0.9278, 0.5581, 0.9278, 0.5349, 0.9395, 0.5349, 0.2694, 0.7806, 0.2578, 0.7806, 0.2578, 0.7341, 0.2694, 0.7341, 0.4148, 0.9724, 0.3857, 0.9724, 0.3857, 0.9259, 0.4148, 0.9259, 0.4206, 0.862, 0.3857, 0.862, 0.3857, 0.8155, 0.4206, 0.8155, 0.3625, 0.7806, 0.2694, 0.7806, 0.2694, 0.7341, 0.3625, 0.7341, 0.9278, 0.6047, 0.8929, 0.6047, 0.8929, 0.5581, 0.9278, 0.5581, 0.6488, 0.936, 0.5557, 0.936, 0.5557, 0.8895, 0.6488, 0.8895, 0.2462, 0.8911, 0.2113, 0.8911, 0.2113, 0.8445, 0.2462, 0.8445, 0.2209, 0.7595, 0.2093, 0.7595, 0.2093, 0.713, 0.2209, 0.713, 0.2578, 0.8911, 0.2462, 0.8911, 0.2462, 0.8445, 0.2578, 0.8445, 0.3741, 0.7806, 0.3625, 0.7806, 0.3625, 0.7341, 0.3741, 0.7341, 0.9802, 0.08721, 0.9511, 0.08721, 0.9511, 0.0407, 0.9802, 0.0407, 0.8174, 0.4709, 0.829, 0.4709, 0.829, 0.5, 0.8174, 0.5, 0.8929, 0.5349, 0.8813, 0.5349, 0.8813, 0.5058, 0.8929, 0.5058, 0.2558, 0.6898, 0.2209, 0.6898, 0.2209, 0.6607, 0.2558, 0.6607, 0.6488, 0.8663, 0.5557, 0.8663, 0.5557, 0.8372, 0.6488, 0.8372, 0.3857, 0.9027, 0.3741, 0.9027, 0.3741, 0.8736, 0.3857, 0.8736, 0.3625, 0.7108, 0.2694, 0.7108, 0.2694, 0.6818, 0.3625, 0.6818, 0.2462, 0.8213, 0.2113, 0.8213, 0.2113, 0.7922, 0.2462, 0.7922, 0.7825, 0.4709, 0.7941, 0.4709, 0.7941, 0.5, 0.7825, 0.5, 0.9336, 0.907, 0.922, 0.907, 0.922, 0.8779, 0.9336, 0.8779, 0.9918, 0.8198, 0.9627, 0.8198, 0.9627, 0.7965, 0.9918, 0.7965, 0.2209, 0.713, 0.2093, 0.713, 0.2093, 0.6898, 0.2209, 0.6898, 0.4148, 0.9259, 0.3857, 0.9259, 0.3857, 0.9027, 0.4148, 0.9027, 0.9278, 0.5581, 0.8929, 0.5581, 0.8929, 0.5349, 0.9278, 0.5349, 0.9336, 0.9302, 0.922, 0.9302, 0.922, 0.907, 0.9336, 0.907, 0.2462, 0.8445, 0.2113, 0.8445, 0.2113, 0.8213, 0.2462, 0.8213, 0.3625, 0.7341, 0.2694, 0.7341, 0.2694, 0.7108, 0.3625, 0.7108, 0.3857, 0.9259, 0.3741, 0.9259, 0.3741, 0.9027, 0.3857, 0.9027, 0.2927, 0.9318, 0.2811, 0.9318, 0.2811, 0.9085, 0.2927, 0.9085, 0.6488, 0.8895, 0.5557, 0.8895, 0.5557, 0.8663, 0.6488, 0.8663, 0.2558, 0.713, 0.2209, 0.713, 0.2209, 0.6898, 0.2558, 0.6898, 0.8639, 0.6337, 0.8639, 0.6047, 0.8697, 0.6047, 0.8697, 0.6337, 0.9046, 0.7151, 0.9162, 0.7151, 0.9162, 0.7442, 0.9046, 0.7442, 0.5732, 0.6802, 0.5732, 0.6919, 0.5557, 0.6919, 0.5557, 0.6802, 0.9046, 0.7442, 0.9162, 0.7442, 0.9162, 0.7733, 0.9046, 0.7733, 0.8639, 0.5174, 0.8639, 0.5058, 0.8813, 0.5058, 0.8813, 0.5174, 0.893, 0.3198, 0.8813, 0.3198, 0.8813, 0.285, 0.893, 0.2849, 0.4431, 0.5887, 0.4431, 0.6004, 0.4373, 0.6004, 0.4373, 0.5887, 0.893, 0.2849, 0.8813, 0.285, 0.8813, 0.2616, 0.893, 0.2616, 0.7644, 0.314, 0.7644, 0.3256, 0.7528, 0.3256, 0.7528, 0.314, 0.7644, 0.314, 0.7528, 0.314, 0.7528, 0.2965, 0.7644, 0.2965, 0.4431, 0.612, 0.4431, 0.6236, 0.4373, 0.6236, 0.4373, 0.612, 0.9395, 0.7616, 0.9278, 0.7616, 0.9278, 0.7151, 0.9395, 0.7151, 0.8057, 0.5, 0.7941, 0.5, 0.7941, 0.4709, 0.8057, 0.4709, 0.4439, 0.6597, 0.4322, 0.6597, 0.4322, 0.6481, 0.4439, 0.6481, 0.5732, 0.1337, 0.5732, 0.1628, 0.5615, 0.1628, 0.5615, 0.1337, 0.5732, 0.1628, 0.5732, 0.1744, 0.5615, 0.1744, 0.5615, 0.1628, 0.5441, 0.8023, 0.5441, 0.7733, 0.5557, 0.7733, 0.5557, 0.8023, 0.4439, 0.8387, 0.4322, 0.8387, 0.4322, 0.8097, 0.4439, 0.8097, 0.4439, 0.8678, 0.4322, 0.8678, 0.4322, 0.8387, 0.4439, 0.8387, 0.4439, 0.8097, 0.4322, 0.8097, 0.4322, 0.7748, 0.4439, 0.7748, 0.4627, 0.08721, 0.4627, 0.1744, 0.4569, 0.1744, 0.4569, 0.08721, 0.4439, 0.7748, 0.4322, 0.7748, 0.4322, 0.7631, 0.4439, 0.7631, 0.9395, 0.1395, 0.9278, 0.1395, 0.9278, 0.09302, 0.9395, 0.09302, 0.4431, 0.6236, 0.4431, 0.6352, 0.4373, 0.6352, 0.4373, 0.6236, 0.765, 0.657, 0.765, 0.6221, 0.7767, 0.6221, 0.7709, 0.657, 0.7709, 0.1802, 0.7709, 0.1453, 0.7767, 0.1453, 0.7825, 0.1802, 0.9918, 0.9942, 0.9802, 0.9942, 0.9802, 0.9593, 0.9918, 0.9593, 0.4431, 0.6352, 0.4431, 0.6469, 0.4373, 0.6469, 0.4373, 0.6352, 0.9918, 0.9128, 0.9802, 0.9128, 0.9802, 0.8895, 0.9918, 0.8895, 0.9918, 0.9593, 0.9802, 0.9593, 0.9802, 0.9128, 0.9918, 0.9128, 0.9918, 0.8895, 0.9802, 0.8895, 0.9802, 0.8779, 0.9918, 0.8779, 0.421, 0.5166, 0.4281, 0.5073, 0.4373, 0.5144, 0.4303, 0.5236, 0.3857, 0.5628, 0.3985, 0.5652, 0.4143, 0.6212, 0.3979, 0.6233, 0.421, 0.5166, 0.4303, 0.5236, 0.3985, 0.5652, 0.3857, 0.5628, 0.3979, 0.6233, 0.4143, 0.6212, 0.4189, 0.6247, 0.4118, 0.6339, 0.4118, 0.6339, 0.4189, 0.6247, 0.4373, 0.6388, 0.4303, 0.6481, 0.1105, 0.8351, 0.1105, 0.8584, 0.1047, 0.8584, 0.1047, 0.8351, 0.1105, 0.806, 0.1105, 0.8177, 0.1047, 0.8177, 0.1047, 0.806, 0.4431, 0.519, 0.4431, 0.5306, 0.4373, 0.5306, 0.4373, 0.519, 0.1105, 0.8177, 0.1105, 0.8351, 0.1047, 0.8351, 0.1047, 0.8177, 0.8057, 0.4709, 0.8174, 0.4709, 0.8174, 0.5, 0.8057, 0.5, 0.9278, 0.4419, 0.9278, 0.4535, 0.9162, 0.4535, 0.9162, 0.4419, 0.4511, 0.8256, 0.4511, 0.8605, 0.4453, 0.8605, 0.4453, 0.8256, 0.409, 0.6597, 0.3973, 0.6597, 0.3973, 0.6481, 0.409, 0.6481, 0.9162, 0.4535, 0.9278, 0.4535, 0.9278, 0.5, 0.9162, 0.5, 0.2113, 0.9027, 0.2229, 0.9027, 0.2229, 0.9143, 0.2113, 0.9143, 0.2229, 0.9143, 0.2229, 0.9027, 0.2404, 0.9027, 0.2404, 0.9143, 0.2404, 0.9143, 0.2404, 0.9027, 0.252, 0.9027, 0.252, 0.9143, 0.2404, 0.9143, 0.252, 0.9143, 0.252, 0.9725, 0.2404, 0.9725, 0.01744, 0.8351, 0.01744, 0.8642, 1.291e-09, 0.8642, 3.486e-09, 0.8351, 0.3276, 0.9376, 0.3392, 0.9376, 0.3392, 0.9492, 0.3276, 0.9492, 0.3276, 0.9085, 0.3392, 0.9085, 0.3392, 0.9376, 0.3276, 0.9376, 0.8639, 0.343, 0.8639, 0.4012, 0.7883, 0.4012, 0.7767, 0.343, 0.7592, 0.8023, 0.7592, 0.8605, 0.672, 0.8605, 0.672, 0.8023, 0.8813, 0.0407, 0.8813, 0.06977, 0.8057, 0.06977, 0.8057, 0.0407, 0.09302, 0.8642, 0.09302, 0.9223, 0.005814, 0.9223, 0.01744, 0.8642, 0.1977, 0.8584, 0.1977, 0.8874, 0.1105, 0.8874, 0.1105, 0.8584, 0.6604, 5.501e-09, 0.6604, 0.04651, 0.5732, 0.04651, 0.5732, -1.083e-09, 0.7883, 0.6453, 0.7883, 0.6337, 0.8639, 0.6337, 0.8639, 0.6453, 0.9453, 0.7035, 0.9336, 0.7035, 0.9336, 0.6163, 0.9453, 0.6163, 0.7883, 0.5465, 0.7883, 0.5174, 0.8639, 0.5174, 0.8639, 0.5465, 0.4322, 0.9666, 0.4148, 0.9666, 0.4148, 0.8794, 0.4322, 0.8794, 0.9627, 0.8663, 0.9511, 0.8663, 0.9511, 0.7791, 0.9627, 0.7791, 0.8813, 0.01163, 0.8813, 0.0407, 0.8057, 0.0407, 0.8057, 0.01163, 0.4569, 0.7151, 0.4569, 0.6802, 0.5441, 0.6802, 0.5441, 0.7151, 0.6778, 0.6221, 0.6778, 0.5872, 0.765, 0.5872, 0.765, 0.6221, 0.765, 0.6802, 0.765, 0.7151, 0.6778, 0.7151, 0.6778, 0.6802, 0.6836, 0.2151, 0.6836, 0.1802, 0.7709, 0.1802, 0.7709, 0.2151, 0.6604, 0.04651, 0.6604, 0.1047, 0.5732, 0.1047, 0.5732, 0.04651, 0.9336, 0.7035, 0.8813, 0.7035, 0.8813, 0.6163, 0.9336, 0.6163, 0.6604, 0.2907, 0.6604, 0.3372, 0.5732, 0.3372, 0.5732, 0.2907, 0.6488, 0.6802, 0.6488, 0.6919, 0.5732, 0.6919, 0.5732, 0.6802, 0.5499, 0.25, 0.5499, 0.2616, 0.4627, 0.2616, 0.4627, 0.25, 0.09302, 0.8351, 0.09302, 0.8642, 0.01744, 0.8642, 0.01744, 0.8351, 0.1977, 0.8874, 0.1977, 0.9223, 0.1105, 0.9223, 0.1105, 0.8874, 0.8639, 0.4012, 0.8639, 0.4302, 0.7883, 0.4302, 0.7883, 0.4012, 0.6604, 0.1744, 0.6604, 0.2035, 0.5732, 0.2035, 0.5732, 0.1744, 0.5383, 0.8256, 0.5383, 0.8605, 0.4511, 0.8605, 0.4511, 0.8256, 0.7883, 0.5174, 0.7883, 0.5058, 0.8639, 0.5058, 0.8639, 0.5174, 0.765, 0.6686, 0.765, 0.6802, 0.6778, 0.6802, 0.6778, 0.6686, 0.765, 0.7733, 0.765, 0.8023, 0.6778, 0.8023, 0.6778, 0.7733, 0.6604, 0.1047, 0.6604, 0.1337, 0.5732, 0.1337, 0.5732, 0.1047, 0.01163, 0.806, 0.01163, 0.7595, 0.09884, 0.7595, 0.09884, 0.806, 0.6604, 0.2035, 0.6604, 0.2326, 0.5732, 0.2326, 0.5732, 0.2035, 0.6778, 0.5872, 0.6778, 0.5407, 0.765, 0.5407, 0.765, 0.5872, 0.5499, 0.2616, 0.5499, 0.3372, 0.4627, 0.3372, 0.4627, 0.2616, 0.6836, 0.2616, 0.6836, 0.2151, 0.7709, 0.2151, 0.7709, 0.2616, 0.5499, 0.1744, 0.5499, 0.25, 0.4627, 0.25, 0.4627, 0.1744, 0.7592, 0.8837, 0.7592, 0.9186, 0.6836, 0.9186, 0.6836, 0.8837, 0.09302, 0.806, 0.09302, 0.8351, 0.01744, 0.8351, 0.01744, 0.806, 0.5499, 0.08721, 0.5499, 0.1744, 0.4627, 0.1744, 0.4627, 0.08721, 0.6488, 0.6919, 0.6488, 0.7267, 0.5732, 0.7267, 0.5732, 0.6919, 0.1977, 0.6607, 0.1977, 0.7188, 0.1105, 0.7188, 0.1105, 0.6607, 0.8639, 0.4302, 0.8639, 0.4593, 0.7883, 0.4593, 0.7883, 0.4302, 0.9685, 0.4302, 0.922, 0.4302, 0.922, 0.343, 0.9685, 0.343, 0.5499, -2.839e-09, 0.5499, 0.0407, 0.4627, 0.0407, 0.4627, -9.423e-09, 0.6604, 0.1337, 0.6604, 0.1628, 0.5732, 0.1628, 0.5732, 0.1337, 0.6778, 0.5407, 0.6778, 0.5174, 0.765, 0.5174, 0.765, 0.5407, 0.01163, 0.7595, 0.01163, 0.7537, 0.09884, 0.7537, 0.09884, 0.7595, 0.8639, 0.4593, 0.8639, 0.4709, 0.7883, 0.4709, 0.7883, 0.4593, 0.6836, 0.1802, 0.6836, 0.1453, 0.7709, 0.1453, 0.7709, 0.1802, 0.6836, 0.2849, 0.6836, 0.2616, 0.7709, 0.2616, 0.7709, 0.2849, 0.1977, 0.7421, 0.1977, 0.7596, 0.1105, 0.7596, 0.1105, 0.7421, 0.5499, 0.3372, 0.5499, 0.4244, 0.4627, 0.4244, 0.4627, 0.3372, 0.4569, 0.814, 0.4569, 0.8023, 0.5441, 0.8023, 0.5441, 0.814, 0.922, 0.4302, 0.8755, 0.4302, 0.8755, 0.343, 0.922, 0.343, 0.2927, 0.9085, 0.3043, 0.9085, 0.3043, 0.955, 0.2927, 0.955, 0.922, 0.343, 0.8755, 0.343, 0.8755, 0.3314, 0.922, 0.3314, 0.2694, 0.8038, 0.2694, 0.8504, 0.2578, 0.8504, 0.2578, 0.8038, 0.7999, 0.1395, 0.7883, 0.1395, 0.7883, 0.1279, 0.7999, 0.1279, 0.8232, 0.1395, 0.8115, 0.1395, 0.8115, 0.1279, 0.8232, 0.1279, 0.4439, 0.8794, 0.4322, 0.8794, 0.4322, 0.8736, 0.4439, 0.8736, 0.5732, 0.3372, 0.5732, 0.3488, 0.5674, 0.3488, 0.5674, 0.3372, 0.4431, 0.5306, 0.4431, 0.5422, 0.4373, 0.5422, 0.4373, 0.5306, 0.9395, 0.5, 0.9278, 0.5, 0.9278, 0.4419, 0.9395, 0.4419, 0.672, 0.8023, 0.672, 0.8605, 0.6662, 0.8605, 0.6662, 0.8023, 0.5615, 0.75, 0.5615, 0.8081, 0.5557, 0.8081, 0.5557, 0.75, 0.6778, 0.3308, 0.6778, 0.3424, 0.672, 0.3424, 0.672, 0.3308, 0.3392, 0.9085, 0.3508, 0.9085, 0.3508, 0.9376, 0.3392, 0.9376, 0.3392, 0.9376, 0.3508, 0.9376, 0.3508, 0.9492, 0.3392, 0.9492, 0.8639, 0.5465, 0.8639, 0.5174, 0.8813, 0.5174, 0.8813, 0.5465, 0.2209, 0.7886, 0.2093, 0.7886, 0.2093, 0.7712, 0.2209, 0.7712, 0.8057, -1.595e-10, 0.8057, 0.01163, 0.7883, 0.01163, 0.7883, -1.476e-09, 0.8057, 0.01163, 0.8057, 0.0407, 0.7883, 0.0407, 0.7883, 0.01163, 0.7644, 0.2965, 0.776, 0.2965, 0.776, 0.3256, 0.7644, 0.3256, 0.8057, 0.09884, 0.8057, 0.1279, 0.7999, 0.1279, 0.7999, 0.09884, 0.4431, 0.5422, 0.4431, 0.5538, 0.4373, 0.5538, 0.4373, 0.5422, 0.4431, 0.5538, 0.4431, 0.5655, 0.4373, 0.5655, 0.4373, 0.5538, 0.7709, 0.4709, 0.7825, 0.4709, 0.7825, 0.5, 0.7709, 0.5, 0.2442, 0.7886, 0.2326, 0.7886, 0.2326, 0.7712, 0.2442, 0.7712, 0.7883, 0.4012, 0.7883, 0.4302, 0.7709, 0.4302, 0.7709, 0.4012, 0.2326, 0.7886, 0.2209, 0.7886, 0.2209, 0.7712, 0.2326, 0.7712, 0.9046, 0.7733, 0.8929, 0.7733, 0.8929, 0.7151, 0.9046, 0.7151, 0.4206, 0.6597, 0.409, 0.6597, 0.409, 0.6481, 0.4206, 0.6481, 0.5732, 0.04651, 0.5732, 0.1047, 0.5615, 0.1047, 0.5615, 0.04651, 0.5732, 0.2326, 0.5732, 0.2907, 0.5615, 0.2907, 0.5615, 0.2326, 0.9162, 0.4709, 0.9162, 0.4826, 0.8871, 0.4826, 0.8871, 0.4709, 0.8871, 0.4709, 0.8871, 0.4826, 0.8755, 0.4826, 0.8755, 0.4709, 0.8871, 0.4709, 0.8755, 0.4709, 0.8755, 0.4419, 0.8871, 0.4419, 0.6778, 0.7733, 0.6778, 0.8023, 0.6662, 0.8023, 0.6662, 0.7733, 0.5732, 0.1744, 0.5732, 0.2035, 0.5615, 0.2035, 0.5615, 0.1744, 0.449, 0.519, 0.4373, 0.519, 0.4373, 0.5073, 0.449, 0.5073, 0.5441, 0.814, 0.5441, 0.8023, 0.5557, 0.8023, 0.5557, 0.814, 0.4322, 0.6597, 0.4206, 0.6597, 0.4206, 0.6481, 0.4322, 0.6481, 0.7179, 0.2965, 0.7295, 0.2965, 0.7295, 0.3314, 0.7179, 0.3314, 0.4431, 0.5655, 0.4431, 0.5771, 0.4373, 0.5771, 0.4373, 0.5655, 0.4431, 0.5771, 0.4431, 0.5887, 0.4373, 0.5887, 0.4373, 0.5771, 0.1105, 0.8874, 0.1105, 0.9223, 0.1047, 0.9223, 0.1047, 0.8874, 0.8232, 0.3198, 0.8348, 0.3198, 0.8348, 0.3314, 0.8232, 0.3314, 0.8232, 0.2616, 0.8348, 0.2616, 0.8348, 0.3198, 0.8232, 0.3198, 0.8232, 0.3198, 0.8232, 0.3314, 0.8057, 0.3314, 0.8057, 0.3198, 0.8057, 0.3198, 0.8057, 0.3314, 0.7825, 0.3314, 0.7825, 0.3198, 0.4511, 0.8895, 0.4511, 0.9128, 0.4453, 0.9128, 0.4453, 0.8895, 0.09884, 0.6723, 0.09884, 0.6607, 0.1047, 0.6607, 0.1047, 0.6723, 0.1105, 0.6607, 0.1105, 0.7188, 0.1047, 0.7188, 0.1047, 0.6607, 0.7819, 0.2965, 0.7819, 0.3081, 0.776, 0.3081, 0.776, 0.2965, 0.4511, 0.9128, 0.4511, 0.9302, 0.4453, 0.9302, 0.4453, 0.9128, 0.09884, 0.7305, 0.09884, 0.6723, 0.1047, 0.6723, 0.1047, 0.7305, 0.8115, 0.1337, 0.7999, 0.1337, 0.7999, 0.1279, 0.8115, 0.1279, 0.2694, 0.9957, 0.2578, 0.9957, 0.2578, 0.9085, 0.2694, 0.9085, 0.4627, 0.3372, 0.4627, 0.4244, 0.4569, 0.4244, 0.4569, 0.3372, 0.4627, 0.2616, 0.4627, 0.3372, 0.4569, 0.3372, 0.4569, 0.2616, 0.8115, 0.1395, 0.7999, 0.1395, 0.7999, 0.1337, 0.8115, 0.1337, 0.4627, 0.1744, 0.4627, 0.25, 0.4569, 0.25, 0.4569, 0.1744, 0.9802, 0.1802, 0.9685, 0.1802, 0.9685, 0.1047, 0.9802, 0.1047, 0.4569, 0.1744, 0.4569, 0.25, 0.4511, 0.25, 0.4511, 0.1744, 0.4569, 0.2616, 0.4569, 0.3372, 0.4511, 0.3372, 0.4511, 0.2616, 0.4431, 0.6004, 0.4431, 0.612, 0.4373, 0.612, 0.4373, 0.6004, 0.8464, 0.2733, 0.8348, 0.2733, 0.8348, 0.2617, 0.8464, 0.2617, 0.8464, 0.314, 0.8348, 0.314, 0.8348, 0.2733, 0.8464, 0.2733, 0.8464, 0.2733, 0.8464, 0.2617, 0.8813, 0.2616, 0.8813, 0.2733, 0.4627, -9.423e-09, 0.4627, 0.0407, 0.4569, 0.0407, 0.4569, -9.862e-09, 0.4627, 0.5116, 0.4627, 0.5233, 0.4569, 0.5233, 0.4569, 0.5116, 0.4627, 0.4709, 0.4627, 0.5116, 0.4569, 0.5116, 0.4569, 0.4709, 0.3973, 0.6597, 0.3857, 0.6597, 0.3857, 0.6481, 0.3973, 0.6481, 0.765, 0.6686, 0.765, 0.657, 0.7709, 0.657, 0.7709, 0.6686, 0.9162, 0.7733, 0.9162, 0.7616, 0.9278, 0.7616, 0.9278, 0.7733, 0.9278, 0.7267, 0.9162, 0.7267, 0.9162, 0.7151, 0.9278, 0.7151, 0.9278, 0.7616, 0.9162, 0.7616, 0.9162, 0.7267, 0.9278, 0.7267, 0.8813, 0.7267, 0.8813, 0.7151, 0.8929, 0.7151, 0.8929, 0.7267, 0.6488, 0.8372, 0.5557, 0.8372, 0.5557, 0.8314, 0.6488, 0.8198, 0.8813, 0.7267, 0.8929, 0.7267, 0.8929, 0.7616, 0.8813, 0.7616, 0.8813, 0.7616, 0.8929, 0.7616, 0.8929, 0.7733, 0.8813, 0.7733, 0.4322, 0.7922, 0.4206, 0.7922, 0.4206, 0.7631, 0.4322, 0.7631, 0.9395, 0.5349, 0.9278, 0.5349, 0.9278, 0.5058, 0.9395, 0.5058, 0.4206, 0.7922, 0.3857, 0.7922, 0.3857, 0.7631, 0.4206, 0.7631, 0.2578, 0.8213, 0.2462, 0.8213, 0.2462, 0.7922, 0.2578, 0.7922, 0.2694, 0.7108, 0.2578, 0.7108, 0.2578, 0.6818, 0.2694, 0.6818, 0.3741, 0.7108, 0.3625, 0.7108, 0.3625, 0.6818, 0.3741, 0.6818, 0.3857, 0.7922, 0.3741, 0.7922, 0.3741, 0.7631, 0.3857, 0.7631, 0.2209, 0.6898, 0.2093, 0.6898, 0.2093, 0.6607, 0.2209, 0.6607, 0.9278, 0.5349, 0.8929, 0.5349, 0.8929, 0.5058, 0.9278, 0.5058, 0.8755, 0.9012, 0.8871, 0.9012, 0.8871, 0.9941, 0.8755, 0.9941, 0.2558, 0.7886, 0.2442, 0.7886, 0.2442, 0.7712, 0.2558, 0.7712, 0.3625, 0.6818, 0.2694, 0.6818, 0.2694, 0.6643, 0.3625, 0.6759, 0.7819, 0.3081, 0.7819, 0.3198, 0.776, 0.3198, 0.776, 0.3081, 0.7767, 0.8624, 0.8154, 0.8624, 0.8154, 0.9012, 0.7767, 0.9012, 0.8154, 0.8624, 0.8542, 0.8624, 0.8542, 0.9012, 0.8154, 0.9012, 0.7767, 0.7849, 0.8154, 0.7849, 0.8154, 0.8236, 0.7767, 0.8236, 0.7767, 0.8236, 0.8154, 0.8236, 0.8154, 0.8624, 0.7767, 0.8624, 0.8154, 0.7849, 0.8542, 0.7849, 0.8542, 0.8236, 0.8154, 0.8236, 0.8988, 0.1453, 0.933, 0.1453, 0.933, 0.1468, 0.8988, 0.1468, 0.8542, 0.7849, 0.8929, 0.7849, 0.8929, 0.8236, 0.8542, 0.8236, 0.8542, 0.8236, 0.8929, 0.8236, 0.8929, 0.8624, 0.8542, 0.8624, 0.8177, 0.8259, 0.8177, 0.8602, 0.8154, 0.8624, 0.8154, 0.8236, 0.8519, 0.8602, 0.8519, 0.8259, 0.8542, 0.8236, 0.8542, 0.8624, 0.8519, 0.8259, 0.8177, 0.8259, 0.8154, 0.8236, 0.8542, 0.8236, 0.8177, 0.8602, 0.8519, 0.8602, 0.8542, 0.8624, 0.8154, 0.8624, 0.9395, 0.4709, 0.9737, 0.4709, 0.9737, 0.6163, 0.9395, 0.6163, 0.9395, 0.4695, 0.9737, 0.4695, 0.9737, 0.4709, 0.9395, 0.4709, 0.933, 0.1453, 0.9673, 0.1453, 0.9673, 0.1468, 0.933, 0.1468, 0.9453, 0.6163, 0.9795, 0.6163, 0.9795, 0.6177, 0.9453, 0.6177, 0.8988, 0.2616, 0.7825, 0.2616, 0.7825, 0.1453, 0.8988, 0.1453, 0.672, 0.2965, 0.7063, 0.2965, 0.7063, 0.3308, 0.672, 0.3308, 0.933, 0.1468, 0.9673, 0.1468, 0.9673, 0.2921, 0.933, 0.2921, 0.9453, 0.6177, 0.9795, 0.6177, 0.9795, 0.763, 0.9453, 0.763, 0.672, -4.321e-09, 0.7883, 5.845e-09, 0.7883, 0.1453, 0.672, 0.1453, 0.2694, 0.519, 0.3857, 0.519, 0.3857, 0.6643, 0.2694, 0.6643, 0.5615, 0.3605, 0.6778, 0.3605, 0.6778, 0.5058, 0.5615, 0.5058, 0.8988, 0.1468, 0.933, 0.1468, 0.933, 0.2921, 0.8988, 0.2921, 0.316, 0.9521, 0.316, 0.9085, 0.3276, 0.9085, 0.3276, 0.9492, 0.3043, 0.9521, 0.3043, 0.9085, 0.316, 0.9114, 0.316, 0.9521, 0.7243, 0.375, 0.7243, 0.3314, 0.7709, 0.3314, 0.7709, 0.375, 0.9046, 0.1395, 0.8929, 0.1395, 0.8929, 0.09302, 0.9046, 0.09302, 0.6081, 0.5058, 0.6081, 0.5465, 0.5615, 0.5465, 0.5615, 0.5058, 0.8232, 0.7733, 0.8232, 0.7849, 0.7767, 0.7849, 0.7767, 0.7733, 0.7179, 0.3314, 0.7063, 0.3314, 0.7063, 0.2965, 0.7179, 0.2965, 0.7243, 0.5058, 0.7243, 0.4622, 0.7592, 0.4622, 0.7592, 0.5058])
me_cube_001.materials.append(mat_walls)
me_cube_001.materials.append(mat_floor)
me_cube_001.materials.append(mat_hole)
me_cube_001.update()
me_cube_002 = bpy.data.meshes.new('Cube.002')
me_cube_002.from_pydata([(-1.0, -1.0, -1.0), (-1.0, -1.0, 1.0), (-1.0, 1.0, -1.0), (-1.0, 1.0, 1.0), (1.0, -1.0, -1.0), (1.0, -1.0, 1.0), (1.0, 1.0, -1.0), (1.0, 1.0, 1.0)], [], [(0, 1, 3, 2), (2, 3, 7, 6), (6, 7, 5, 4), (4, 5, 1, 0), (2, 6, 4, 0), (7, 3, 1, 5)])
_uv = me_cube_002.uv_layers.new(name='UVMap')
_uv.uv.foreach_set('vector', [0.375, 0.0, 0.625, 0.0, 0.625, 0.25, 0.375, 0.25, 0.375, 0.25, 0.625, 0.25, 0.625, 0.5, 0.375, 0.5, 0.375, 0.5, 0.625, 0.5, 0.625, 0.75, 0.375, 0.75, 0.375, 0.75, 0.625, 0.75, 0.625, 1.0, 0.375, 1.0, 0.125, 0.5, 0.375, 0.5, 0.375, 0.75, 0.125, 0.75, 0.625, 0.5, 0.875, 0.5, 0.875, 0.75, 0.625, 0.75])
me_cube_002.update()

# ---- objects
ob_collision__colonly = bpy.data.objects.new('Collision -colonly', me_cube)
ob_level__noimp = bpy.data.objects.new('Level -noimp', me_cube_112)
ob_floor__col = bpy.data.objects.new('Floor -col', me_cube_001)
ob_terrain = bpy.data.objects.new('Terrain', me_cube_002)

# ---- transforms, parenting, visibility, modifiers, constraints
ob_collision__colonly.location = (0.0, 0.0, 0.0)
_m = ob_collision__colonly.modifiers.new('GeometryNodes', 'NODES')
_m.node_group = ng_collision
_gi = [s.identifier for s in ng_collision.interface.items_tree if s.item_type == 'SOCKET' and s.in_out == 'INPUT']
_m[_gi[1]] = ob_level__noimp  # Object
ob_level__noimp.location = (0.0, 0.0, 0.0)
ob_floor__col.location = (0.0, 0.0, -1.0)
ob_terrain.location = (0.0, 0.0, -2.07)
_m = ob_terrain.modifiers.new('Terrain_V2', 'NODES')
_m.node_group = ng_terrain_v2
_gi = [s.identifier for s in ng_terrain_v2.interface.items_tree if s.item_type == 'SOCKET' and s.in_out == 'INPUT']
_m[_gi[1]] = 200.0  # Size
_m[_gi[2]] = None  # Material
_m[_gi[3]] = ob_level__noimp  # Boolean Object
_m.show_group_selector = False

# ---- collection membership
col_collection.objects.link(ob_collision__colonly)
col_collection.objects.link(ob_level__noimp)
col_collection.objects.link(ob_floor__col)
col_collection.objects.link(ob_terrain)

# ---- scene / render settings (as saved in the file)
scene.frame_start = 1; scene.frame_end = 250; scene.frame_set(1)
scene.render.engine = 'BLENDER_EEVEE_NEXT'
scene.cycles.sampling_pattern = 'TABULATED_SOBOL'
scene.eevee.ray_tracing_options.trace_max_roughness = 0.0
bpy.context.view_layer.update()

# ---- added for rendering (the .blend has no active camera): camera
cam_auto = bpy.data.cameras.new('AutoCamera')
cam_auto.lens = 50.0
cam_auto.sensor_width = 36.0
cam_auto.clip_end = 5074.2
ob_auto_camera = bpy.data.objects.new('AutoCamera', cam_auto)
scene.collection.objects.link(ob_auto_camera)
ob_auto_camera.location = (289.129, -346.955, 230.67)
ob_auto_camera.rotation_euler = (1.09748, -7.21219e-08, 0.694738)
scene.camera = ob_auto_camera
bpy.context.view_layer.update()
